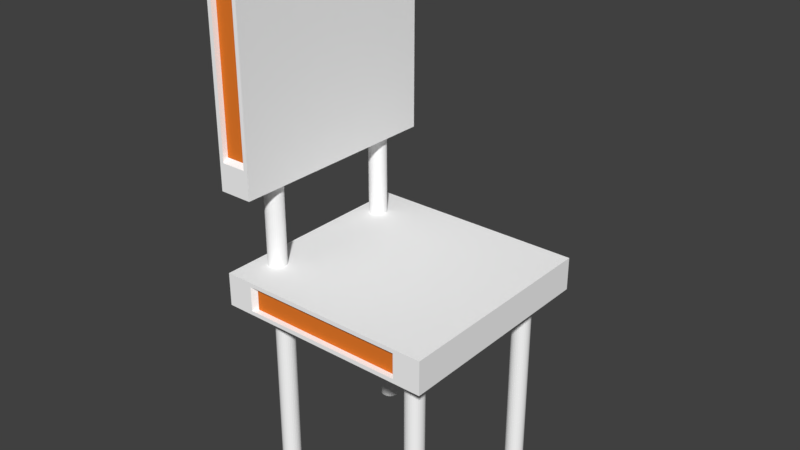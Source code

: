 # Source: Chair.blend  (saved by Blender 2.79.0; exported with 4.5.12 LTS)
import bpy
from mathutils import Matrix  # noqa: F401  (used for matrix-valued properties, if any)

bpy.ops.wm.read_factory_settings(use_empty=True)
scene = bpy.context.scene
scene.name = 'Scene'

# ---- collections
col_collection_1 = bpy.data.collections.new('Collection 1'); scene.collection.children.link(col_collection_1)

# ---- materials (node trees are filled in below, after node groups)
mat_material_001 = bpy.data.materials.new('Material.001')
mat_material_001.alpha_threshold = 0.0
mat_material_001.use_transparent_shadow = False
mat_material_001.diffuse_color = (1.0, 1.0, 1.0, 1.0)
mat_material_001.roughness = 0.5
mat_material_002 = bpy.data.materials.new('Material.002')
mat_material_002.alpha_threshold = 0.0
mat_material_002.use_transparent_shadow = False
mat_material_002.diffuse_color = (0.8, 0.197, 0.02482, 1.0)
mat_material_002.roughness = 0.5
mat_material_003 = bpy.data.materials.new('Material.003')
mat_material_003.alpha_threshold = 0.0
mat_material_003.use_transparent_shadow = False
mat_material_003.diffuse_color = (1.0, 1.0, 1.0, 1.0)
mat_material_003.roughness = 0.5

# ---- material node trees

# ---- world
world_world = bpy.data.worlds.new('World'); scene.world = world_world
world_world.color = (0.05088, 0.05088, 0.05088)
world_world.use_sun_shadow = False
world_world.sun_shadow_jitter_overblur = 0.0
world_world.cycles.sampling_method = 'MANUAL'

# ---- meshes
me_plane_001 = bpy.data.meshes.new('Plane.001')
me_plane_001.from_pydata([(-0.9919, -1.072, 3.137), (-0.9919, -1.072, 1.137), (-0.9919, 0.9284, 3.137), (-0.9919, 0.9284, 1.137), (-0.69, -1.072, 3.137), (-0.69, -1.072, 1.137), (-0.69, 0.9284, 3.137), (-0.69, 0.9284, 1.137), (-0.9919, -0.0716, 3.137), (-0.9919, -1.072, 2.137), (-0.9919, -0.0716, 1.137), (-0.9919, 0.9284, 2.137), (-0.69, -0.0716, 3.137), (-0.69, -1.072, 2.137), (-0.69, -0.0716, 1.137), (-0.69, 0.9284, 2.137), (-0.841, 0.9284, 1.137), (-0.841, -1.072, 1.137), (-0.841, -1.072, 3.137), (-0.841, 0.9284, 3.137), (-0.841, -0.0716, 3.137), (-0.841, -0.0716, 1.137), (-0.69, -0.0716, 2.137), (-0.9919, -0.0716, 2.137), (-0.9919, -0.5716, 3.137), (-0.9919, -1.072, 1.637), (-0.9919, 0.4284, 1.137), (-0.9919, 0.9284, 2.637), (-0.69, -0.5716, 3.137), (-0.69, -1.072, 1.637), (-0.69, 0.4284, 1.137), (-0.69, 0.9284, 2.637), (-0.7655, 0.9284, 1.137), (-0.9164, -1.072, 1.137), (-0.7655, -1.072, 3.137), (-0.9164, 0.9284, 3.137), (-0.9919, 0.4284, 3.137), (-0.9919, -1.072, 2.637), (-0.9919, -0.5716, 1.137), (-0.9919, 0.9284, 1.637), (-0.69, 0.4284, 3.137), (-0.69, -1.072, 2.637), (-0.69, -0.5716, 1.137), (-0.69, 0.9284, 1.637), (-0.9164, 0.9284, 1.137), (-0.7655, -1.072, 1.137), (-0.9164, -1.072, 3.137), (-0.7655, 0.9284, 3.137), (-0.7655, -0.0716, 3.137), (-0.9164, -0.0716, 3.137), (-0.841, 0.4284, 3.137), (-0.841, -0.5716, 3.137), (-0.7655, -0.0716, 1.137), (-0.9164, -0.0716, 1.137), (-0.841, -0.5716, 1.137), (-0.841, 0.4284, 1.137), (-0.69, 0.4284, 2.137), (-0.69, -0.5716, 2.137), (-0.69, -0.0716, 2.637), (-0.69, -0.0716, 1.637), (-0.9919, -0.0716, 1.637), (-0.9919, -0.0716, 2.637), (-0.9919, -0.5716, 2.137), (-0.9919, 0.4284, 2.137), (-0.9919, 0.4284, 2.637), (-0.9919, -0.5716, 2.637), (-0.9919, -0.5716, 1.637), (-0.69, -0.5716, 1.637), (-0.69, -0.5716, 2.637), (-0.69, 0.4284, 2.637), (-0.9164, 0.4284, 1.137), (-0.9164, -0.5716, 1.137), (-0.7655, -0.5716, 1.137), (-0.9164, -0.5716, 3.137), (-0.9164, 0.4284, 3.137), (-0.7655, 0.4284, 3.137), (-0.7655, -0.5716, 3.137), (-0.7655, 0.4284, 1.137), (-0.69, 0.4284, 1.637), (-0.9919, 0.4284, 1.637), (-0.9919, -0.8216, 3.137), (-0.9919, -1.072, 1.387), (-0.9919, 0.6784, 1.137), (-0.9919, 0.9284, 2.887), (-0.69, -0.8216, 3.137), (-0.69, -1.072, 1.387), (-0.69, 0.6784, 1.137), (-0.69, 0.9284, 2.887), (-0.7277, 0.9284, 1.137), (-0.9542, -1.072, 1.137), (-0.7277, -1.072, 3.137), (-0.9542, 0.9284, 3.137), (-0.9919, 0.1784, 3.137), (-0.9919, -1.072, 2.387), (-0.9919, -0.3216, 1.137), (-0.9919, 0.9284, 1.887), (-0.69, 0.1784, 3.137), (-0.69, -1.072, 2.387), (-0.69, -0.3216, 1.137), (-0.69, 0.9284, 1.887), (-0.8787, 0.9284, 1.137), (-0.8032, -1.072, 1.137), (-0.8787, -1.072, 3.137), (-0.8032, 0.9284, 3.137), (-0.7277, -1.072, 2.137), (-0.841, -1.072, 2.887), (-0.7277, 0.9284, 2.137), (-0.841, 0.9284, 1.387), (-0.7277, -0.0716, 3.137), (-0.8787, -0.0716, 3.137), (-0.841, 0.6784, 3.137), (-0.841, -0.3216, 3.137), (-0.7277, -0.0716, 1.137), (-0.8787, -0.0716, 1.137), (-0.841, -0.8216, 1.137), (-0.841, 0.1784, 1.137), (-0.69, 0.6784, 2.137), (-0.69, -0.3216, 2.137), (-0.69, -0.0716, 2.887), (-0.69, -0.0716, 1.887), (-0.9919, -0.0716, 1.387), (-0.9919, -0.0716, 2.387), (-0.9919, -0.8216, 2.137), (-0.9919, 0.1784, 2.137), (-0.9919, -0.3216, 3.137), (-0.9919, -1.072, 1.887), (-0.9919, 0.1784, 1.137), (-0.9919, 0.9284, 2.387), (-0.69, -0.3216, 3.137), (-0.69, -1.072, 1.887), (-0.69, 0.1784, 1.137), (-0.69, 0.9284, 2.387), (-0.8032, 0.9284, 1.137), (-0.8787, -1.072, 1.137), (-0.8032, -1.072, 3.137), (-0.8787, 0.9284, 3.137), (-0.9919, 0.6784, 3.137), (-0.9919, -1.072, 2.887), (-0.9919, -0.8216, 1.137), (-0.9919, 0.9284, 1.387), (-0.69, 0.6784, 3.137), (-0.69, -1.072, 2.887), (-0.69, -0.8216, 1.137), (-0.69, 0.9284, 1.387), (-0.9542, 0.9284, 1.137), (-0.7277, -1.072, 1.137), (-0.9542, -1.072, 3.137), (-0.7277, 0.9284, 3.137), (-0.9542, -1.072, 2.137), (-0.841, -1.072, 1.387), (-0.9542, 0.9284, 2.137), (-0.841, 0.9284, 2.887), (-0.8032, -0.0716, 3.137), (-0.9542, -0.0716, 3.137), (-0.841, 0.1784, 3.137), (-0.841, -0.8216, 3.137), (-0.8032, -0.0716, 1.137), (-0.9542, -0.0716, 1.137), (-0.841, -0.3216, 1.137), (-0.841, 0.6784, 1.137), (-0.69, 0.1784, 2.137), (-0.69, -0.8216, 2.137), (-0.69, -0.0716, 2.387), (-0.69, -0.0716, 1.387), (-0.9919, -0.0716, 1.887), (-0.9919, -0.0716, 2.887), (-0.9919, -0.3216, 2.137), (-0.9919, 0.6784, 2.137), (-0.9919, 0.4284, 2.387), (-0.9919, 0.4284, 2.887), (-0.9919, 0.1784, 2.637), (-0.9919, 0.6784, 2.637), (-0.9919, -0.5716, 2.387), (-0.9919, -0.5716, 2.887), (-0.9919, -0.8216, 2.637), (-0.9919, -0.3216, 2.637), (-0.9919, -0.5716, 1.387), (-0.9919, -0.5716, 1.887), (-0.9919, -0.8216, 1.637), (-0.9919, -0.3216, 1.637), (-0.69, -0.3216, 1.637), (-0.69, -0.8216, 1.637), (-0.69, -0.5716, 1.887), (-0.69, -0.5716, 1.387), (-0.69, -0.3216, 2.637), (-0.69, -0.8216, 2.637), (-0.69, -0.5716, 2.887), (-0.69, -0.5716, 2.387), (-0.69, 0.6784, 2.637), (-0.69, 0.1784, 2.637), (-0.69, 0.4284, 2.887), (-0.69, 0.4284, 2.387), (-0.8787, 0.4284, 1.137), (-0.9542, 0.4284, 1.137), (-0.9164, 0.1784, 1.137), (-0.9164, 0.6784, 1.137), (-0.8787, -0.5716, 1.137), (-0.9542, -0.5716, 1.137), (-0.9164, -0.8216, 1.137), (-0.9164, -0.3216, 1.137), (-0.7277, -0.5716, 1.137), (-0.8032, -0.5716, 1.137), (-0.7655, -0.8216, 1.137), (-0.7655, -0.3216, 1.137), (-0.8787, -0.5716, 3.137), (-0.9542, -0.5716, 3.137), (-0.9164, -0.3216, 3.137), (-0.9164, -0.8216, 3.137), (-0.8787, 0.4284, 3.137), (-0.9542, 0.4284, 3.137), (-0.9164, 0.6784, 3.137), (-0.9164, 0.1784, 3.137), (-0.7277, 0.4284, 3.137), (-0.8032, 0.4284, 3.137), (-0.7655, 0.6784, 3.137), (-0.7655, 0.1784, 3.137), (-0.9542, 0.9284, 2.637), (-0.9164, 0.9284, 2.887), (-0.9542, 0.9284, 1.637), (-0.9164, 0.9284, 1.387), (-0.7277, 0.9284, 1.637), (-0.7655, 0.9284, 1.387), (-0.9542, -1.072, 1.637), (-0.9164, -1.072, 1.387), (-0.9542, -1.072, 2.637), (-0.9164, -1.072, 2.887), (-0.7277, -1.072, 2.637), (-0.7655, -1.072, 2.887), (-0.7277, -1.072, 1.637), (-0.7655, -1.072, 1.387), (-0.7277, 0.9284, 2.637), (-0.7655, 0.9284, 2.887), (-0.7277, -0.5716, 3.137), (-0.8032, -0.5716, 3.137), (-0.7655, -0.3216, 3.137), (-0.7655, -0.8216, 3.137), (-0.7277, 0.4284, 1.137), (-0.8032, 0.4284, 1.137), (-0.7655, 0.1784, 1.137), (-0.7655, 0.6784, 1.137), (-0.69, 0.6784, 1.637), (-0.69, 0.1784, 1.637), (-0.69, 0.4284, 1.887), (-0.69, 0.4284, 1.387), (-0.9919, 0.4284, 1.387), (-0.9919, 0.4284, 1.887), (-0.9919, 0.1784, 1.637), (-0.9919, 0.6784, 1.637), (-0.9919, 0.6784, 1.887), (-0.9919, 0.1784, 1.887), (-0.9919, 0.1784, 1.387), (-0.69, 0.1784, 1.387), (-0.69, 0.1784, 1.887), (-0.69, 0.6784, 1.887), (-0.8032, 0.6784, 1.137), (-0.8032, 0.1784, 1.137), (-0.7277, 0.1784, 1.137), (-0.8032, -0.8216, 3.137), (-0.8032, -0.3216, 3.137), (-0.7277, -0.3216, 3.137), (-0.8032, 0.9284, 2.887), (-0.7277, 0.9284, 2.387), (-0.8032, -1.072, 1.387), (-0.7277, -1.072, 1.887), (-0.8032, -1.072, 2.887), (-0.7277, -1.072, 2.887), (-0.9542, -1.072, 2.387), (-0.9542, -1.072, 2.887), (-0.8787, -1.072, 2.887), (-0.9542, -1.072, 1.387), (-0.9542, -1.072, 1.887), (-0.8032, 0.9284, 1.387), (-0.7277, 0.9284, 1.387), (-0.9542, 0.9284, 1.887), (-0.9542, 0.9284, 1.387), (-0.8787, 0.9284, 1.387), (-0.9542, 0.9284, 2.887), (-0.9542, 0.9284, 2.387), (-0.8032, 0.1784, 3.137), (-0.8032, 0.6784, 3.137), (-0.7277, 0.6784, 3.137), (-0.9542, 0.1784, 3.137), (-0.9542, 0.6784, 3.137), (-0.8787, 0.6784, 3.137), (-0.9542, -0.8216, 3.137), (-0.9542, -0.3216, 3.137), (-0.8787, -0.3216, 3.137), (-0.8032, -0.3216, 1.137), (-0.8032, -0.8216, 1.137), (-0.7277, -0.8216, 1.137), (-0.9542, -0.3216, 1.137), (-0.9542, -0.8216, 1.137), (-0.8787, -0.8216, 1.137), (-0.9542, 0.6784, 1.137), (-0.9542, 0.1784, 1.137), (-0.8787, 0.1784, 1.137), (-0.69, 0.1784, 2.387), (-0.69, 0.1784, 2.887), (-0.69, 0.6784, 2.887), (-0.69, -0.8216, 2.387), (-0.69, -0.8216, 2.887), (-0.69, -0.3216, 2.887), (-0.69, -0.8216, 1.387), (-0.69, -0.8216, 1.887), (-0.69, -0.3216, 1.887), (-0.9919, -0.3216, 1.887), (-0.9919, -0.8216, 1.887), (-0.9919, -0.8216, 1.387), (-0.9919, -0.3216, 2.887), (-0.9919, -0.8216, 2.887), (-0.9919, -0.8216, 2.387), (-0.9919, 0.6784, 2.887), (-0.9919, 0.1784, 2.887), (-0.9919, 0.1784, 2.387), (-0.9919, 0.6784, 2.387), (-0.9919, -0.3216, 2.387), (-0.9919, -0.3216, 1.387), (-0.69, -0.3216, 1.387), (-0.69, -0.3216, 2.387), (-0.69, 0.6784, 2.387), (-0.8787, 0.6784, 1.137), (-0.8787, -0.3216, 1.137), (-0.7277, -0.3216, 1.137), (-0.8787, -0.8216, 3.137), (-0.8787, 0.1784, 3.137), (-0.7277, 0.1784, 3.137), (-0.8787, 0.9284, 2.887), (-0.7277, 0.9284, 1.887), (-0.8787, -1.072, 1.387), (-0.7277, -1.072, 2.387), (-0.7277, -1.072, 1.387), (-0.7277, 0.9284, 2.887), (-0.7277, -0.8216, 3.137), (-0.7277, 0.6784, 1.137), (-0.69, 0.6784, 1.387), (-0.9919, 0.6784, 1.387), (-0.877, -1.026, 2.137), (-0.841, -1.026, 2.137), (-0.841, -1.026, 1.898), (-0.877, 0.8832, 2.137), (-0.841, 0.8832, 2.137), (-0.841, 0.8832, 2.376), (-0.8049, -1.026, 2.137), (-0.7689, -1.026, 2.137), (-0.9491, -1.026, 2.137), (-0.913, -1.026, 2.137), (-0.841, -1.026, 2.376), (-0.841, -1.026, 2.614), (-0.841, -1.026, 1.421), (-0.841, -1.026, 1.66), (-0.8049, 0.8832, 2.137), (-0.7689, 0.8832, 2.137), (-0.9491, 0.8832, 2.137), (-0.913, 0.8832, 2.137), (-0.841, 0.8832, 1.898), (-0.841, 0.8832, 1.66), (-0.841, 0.8832, 2.853), (-0.841, 0.8832, 2.614), (-0.877, 0.8832, 2.614), (-0.9491, 0.8832, 2.614), (-0.913, 0.8832, 2.614), (-0.913, 0.8832, 2.376), (-0.913, 0.8832, 2.853), (-0.877, 0.8832, 1.66), (-0.9491, 0.8832, 1.66), (-0.913, 0.8832, 1.66), (-0.913, 0.8832, 1.898), (-0.8049, 0.8832, 1.66), (-0.7689, 0.8832, 1.66), (-0.7689, 0.8832, 1.898), (-0.877, -1.026, 1.66), (-0.9491, -1.026, 1.66), (-0.913, -1.026, 1.66), (-0.913, -1.026, 1.898), (-0.913, -1.026, 1.421), (-0.877, -1.026, 2.614), (-0.9491, -1.026, 2.614), (-0.913, -1.026, 2.614), (-0.913, -1.026, 2.376), (-0.8049, -1.026, 2.614), (-0.7689, -1.026, 2.614), (-0.7689, -1.026, 2.376), (-0.8049, -1.026, 1.66), (-0.7689, -1.026, 1.66), (-0.7689, -1.026, 1.898), (-0.7689, -1.026, 1.421), (-0.8049, 0.8832, 2.614), (-0.7689, 0.8832, 2.614), (-0.7689, 0.8832, 2.376), (-0.7689, 0.8832, 2.853), (-0.7329, -1.026, 2.137), (-0.841, -1.026, 2.853), (-0.7329, 0.8832, 2.137), (-0.841, 0.8832, 1.421), (-0.913, 0.8832, 1.421), (-0.7329, 0.8832, 1.66), (-0.7689, 0.8832, 1.421), (-0.913, -1.026, 2.853), (-0.7329, -1.026, 2.614), (-0.7689, -1.026, 2.853), (-0.7329, -1.026, 1.66), (-0.7329, 0.8832, 2.614), (-0.8049, 0.8832, 2.853), (-0.8049, 0.8832, 2.376), (-0.7329, 0.8832, 2.376), (-0.8049, -1.026, 1.421), (-0.8049, -1.026, 1.898), (-0.7329, -1.026, 1.898), (-0.8049, -1.026, 2.376), (-0.8049, -1.026, 2.853), (-0.7329, -1.026, 2.853), (-0.9491, -1.026, 2.376), (-0.9491, -1.026, 2.853), (-0.877, -1.026, 2.853), (-0.9491, -1.026, 1.421), (-0.9491, -1.026, 1.898), (-0.877, -1.026, 1.898), (-0.8049, 0.8832, 1.898), (-0.8049, 0.8832, 1.421), (-0.7329, 0.8832, 1.421), (-0.9491, 0.8832, 1.898), (-0.9491, 0.8832, 1.421), (-0.877, 0.8832, 1.421), (-0.9491, 0.8832, 2.853), (-0.9491, 0.8832, 2.376), (-0.877, 0.8832, 2.376), (-0.877, 0.8832, 2.853), (-0.877, 0.8832, 1.898), (-0.7329, 0.8832, 1.898), (-0.877, -1.026, 1.421), (-0.877, -1.026, 2.376), (-0.7329, -1.026, 2.376), (-0.7329, -1.026, 1.421), (-0.7329, 0.8832, 2.853), (-0.8436, -0.5824, 1.314), (-0.8436, -0.5824, 1.424), (-0.8273, -0.584, 1.314), (-0.8273, -0.584, 1.424), (-0.8117, -0.5888, 1.314), (-0.8117, -0.5888, 1.424), (-0.7972, -0.5965, 1.314), (-0.7972, -0.5965, 1.424), (-0.7845, -0.6069, 1.314), (-0.7845, -0.6069, 1.424), (-0.7741, -0.6196, 1.314), (-0.7741, -0.6196, 1.424), (-0.7664, -0.634, 1.314), (-0.7664, -0.634, 1.424), (-0.7617, -0.6497, 1.314), (-0.7617, -0.6497, 1.424), (-0.7601, -0.666, 1.314), (-0.7601, -0.666, 1.424), (-0.7617, -0.6823, 1.314), (-0.7617, -0.6823, 1.424), (-0.7664, -0.698, 1.314), (-0.7664, -0.698, 1.424), (-0.7741, -0.7124, 1.314), (-0.7741, -0.7124, 1.424), (-0.7845, -0.7251, 1.314), (-0.7845, -0.7251, 1.424), (-0.7972, -0.7355, 1.314), (-0.7972, -0.7355, 1.424), (-0.8117, -0.7432, 1.314), (-0.8117, -0.7432, 1.424), (-0.8273, -0.748, 1.314), (-0.8273, -0.748, 1.424), (-0.8436, -0.7496, 1.314), (-0.8436, -0.7496, 1.424), (-0.86, -0.748, 1.314), (-0.86, -0.748, 1.424), (-0.8756, -0.7432, 1.314), (-0.8756, -0.7432, 1.424), (-0.8901, -0.7355, 1.314), (-0.8901, -0.7355, 1.424), (-0.9028, -0.7251, 1.314), (-0.9028, -0.7251, 1.424), (-0.9131, -0.7124, 1.314), (-0.9131, -0.7124, 1.424), (-0.9209, -0.698, 1.314), (-0.9209, -0.698, 1.424), (-0.9256, -0.6823, 1.314), (-0.9256, -0.6823, 1.424), (-0.9272, -0.666, 1.314), (-0.9272, -0.666, 1.424), (-0.9256, -0.6497, 1.314), (-0.9256, -0.6497, 1.424), (-0.9209, -0.634, 1.314), (-0.9209, -0.634, 1.424), (-0.9131, -0.6196, 1.314), (-0.9131, -0.6196, 1.424), (-0.9028, -0.6069, 1.314), (-0.9028, -0.6069, 1.424), (-0.8901, -0.5965, 1.314), (-0.8901, -0.5965, 1.424), (-0.8756, -0.5888, 1.314), (-0.8756, -0.5888, 1.424), (-0.86, -0.584, 1.314), (-0.86, -0.584, 1.424), (-0.8436, -0.5824, 0.1446), (-0.8273, -0.584, 0.1446), (-0.8117, -0.5888, 0.1446), (-0.7972, -0.5965, 0.1446), (-0.7845, -0.6069, 0.1446), (-0.7741, -0.6196, 0.1446), (-0.7664, -0.634, 0.1446), (-0.7617, -0.6497, 0.1446), (-0.7601, -0.666, 0.1446), (-0.7617, -0.6823, 0.1446), (-0.7664, -0.698, 0.1446), (-0.7741, -0.7124, 0.1446), (-0.7845, -0.7251, 0.1446), (-0.7972, -0.7355, 0.1446), (-0.8117, -0.7432, 0.1446), (-0.8273, -0.748, 0.1446), (-0.8436, -0.7496, 0.1446), (-0.86, -0.748, 0.1446), (-0.8756, -0.7432, 0.1446), (-0.8901, -0.7355, 0.1446), (-0.9028, -0.7251, 0.1446), (-0.9131, -0.7124, 0.1446), (-0.9209, -0.698, 0.1446), (-0.9256, -0.6823, 0.1446), (-0.9272, -0.666, 0.1446), (-0.9256, -0.6497, 0.1446), (-0.9209, -0.634, 0.1446), (-0.9131, -0.6196, 0.1446), (-0.9028, -0.6069, 0.1446), (-0.8901, -0.5965, 0.1446), (-0.8756, -0.5888, 0.1446), (-0.86, -0.584, 0.1446), (-0.849, 0.6999, 1.32), (-0.849, 0.6999, 1.43), (-0.8327, 0.6983, 1.32), (-0.8327, 0.6983, 1.43), (-0.817, 0.6935, 1.32), (-0.817, 0.6935, 1.43), (-0.8025, 0.6858, 1.32), (-0.8025, 0.6858, 1.43), (-0.7899, 0.6754, 1.32), (-0.7899, 0.6754, 1.43), (-0.7795, 0.6627, 1.32), (-0.7795, 0.6627, 1.43), (-0.7717, 0.6483, 1.32), (-0.7717, 0.6483, 1.43), (-0.767, 0.6326, 1.32), (-0.767, 0.6326, 1.43), (-0.7654, 0.6163, 1.32), (-0.7654, 0.6163, 1.43), (-0.767, 0.6, 1.32), (-0.767, 0.6, 1.43), (-0.7717, 0.5843, 1.32), (-0.7717, 0.5843, 1.43), (-0.7795, 0.5699, 1.32), (-0.7795, 0.5699, 1.43), (-0.7899, 0.5572, 1.32), (-0.7899, 0.5572, 1.43), (-0.8025, 0.5468, 1.32), (-0.8025, 0.5468, 1.43), (-0.817, 0.5391, 1.32), (-0.817, 0.5391, 1.43), (-0.8327, 0.5343, 1.32), (-0.8327, 0.5343, 1.43), (-0.849, 0.5327, 1.32), (-0.849, 0.5327, 1.43), (-0.8653, 0.5343, 1.32), (-0.8653, 0.5343, 1.43), (-0.881, 0.5391, 1.32), (-0.881, 0.5391, 1.43), (-0.8954, 0.5468, 1.32), (-0.8954, 0.5468, 1.43), (-0.9081, 0.5572, 1.32), (-0.9081, 0.5572, 1.43), (-0.9185, 0.5699, 1.32), (-0.9185, 0.5699, 1.43), (-0.9262, 0.5843, 1.32), (-0.9262, 0.5843, 1.43), (-0.9309, 0.6, 1.32), (-0.9309, 0.6, 1.43), (-0.9326, 0.6163, 1.32), (-0.9326, 0.6163, 1.43), (-0.9309, 0.6326, 1.32), (-0.9309, 0.6326, 1.43), (-0.9262, 0.6483, 1.32), (-0.9262, 0.6483, 1.43), (-0.9185, 0.6627, 1.32), (-0.9185, 0.6627, 1.43), (-0.9081, 0.6754, 1.32), (-0.9081, 0.6754, 1.43), (-0.8954, 0.6858, 1.32), (-0.8954, 0.6858, 1.43), (-0.881, 0.6935, 1.32), (-0.881, 0.6935, 1.43), (-0.8653, 0.6983, 1.32), (-0.8653, 0.6983, 1.43), (-0.849, 0.6999, 0.1513), (-0.8327, 0.6983, 0.1513), (-0.817, 0.6935, 0.1513), (-0.8025, 0.6858, 0.1513), (-0.7899, 0.6754, 0.1513), (-0.7795, 0.6627, 0.1513), (-0.7717, 0.6483, 0.1513), (-0.767, 0.6326, 0.1513), (-0.7654, 0.6163, 0.1513), (-0.767, 0.6, 0.1513), (-0.7717, 0.5843, 0.1513), (-0.7795, 0.5699, 0.1513), (-0.7899, 0.5572, 0.1513), (-0.8025, 0.5468, 0.1513), (-0.817, 0.5391, 0.1513), (-0.8327, 0.5343, 0.1513), (-0.849, 0.5327, 0.1513), (-0.8653, 0.5343, 0.1513), (-0.881, 0.5391, 0.1513), (-0.8954, 0.5468, 0.1513), (-0.9081, 0.5572, 0.1513), (-0.9185, 0.5699, 0.1513), (-0.9262, 0.5843, 0.1513), (-0.9309, 0.6, 0.1513), (-0.9326, 0.6163, 0.1513), (-0.9309, 0.6326, 0.1513), (-0.9262, 0.6483, 0.1513), (-0.9185, 0.6627, 0.1513), (-0.9081, 0.6754, 0.1513), (-0.8954, 0.6858, 0.1513), (-0.881, 0.6935, 0.1513), (-0.8653, 0.6983, 0.1513), (-0.7117, -0.6603, 0.1781), (-0.7117, -0.6603, 0.3453), (-0.6954, -0.6619, 0.1781), (-0.6954, -0.6619, 0.3453), (-0.6797, -0.6667, 0.1781), (-0.6797, -0.6667, 0.3453), (-0.6652, -0.6744, 0.1781), (-0.6652, -0.6744, 0.3453), (-0.6526, -0.6848, 0.1781), (-0.6526, -0.6848, 0.3453), (-0.6422, -0.6975, 0.1781), (-0.6422, -0.6975, 0.3453), (-0.6345, -0.7119, 0.1781), (-0.6345, -0.7119, 0.3453), (-0.6297, -0.7276, 0.1781), (-0.6297, -0.7276, 0.3453), (-0.6281, -0.7439, 0.1781), (-0.6281, -0.7439, 0.3453), (-0.6297, -0.7602, 0.1781), (-0.6297, -0.7602, 0.3453), (-0.6345, -0.7759, 0.1781), (-0.6345, -0.7759, 0.3453), (-0.6422, -0.7903, 0.1781), (-0.6422, -0.7903, 0.3453), (-0.6526, -0.803, 0.1781), (-0.6526, -0.803, 0.3453), (-0.6652, -0.8134, 0.1781), (-0.6652, -0.8134, 0.3453), (-0.6797, -0.8211, 0.1781), (-0.6797, -0.8211, 0.3453), (-0.6954, -0.8259, 0.1781), (-0.6954, -0.8259, 0.3453), (-0.7117, -0.8275, 0.1781), (-0.7117, -0.8275, 0.3453), (-0.728, -0.8259, 0.1781), (-0.728, -0.8259, 0.3453), (-0.7437, -0.8211, 0.1781), (-0.7437, -0.8211, 0.3453), (-0.7581, -0.8134, 0.1781), (-0.7581, -0.8134, 0.3453), (-0.7708, -0.803, 0.1781), (-0.7708, -0.803, 0.3453), (-0.7812, -0.7903, 0.1781), (-0.7812, -0.7903, 0.3453), (-0.7889, -0.7759, 0.1781), (-0.7889, -0.7759, 0.3453), (-0.7937, -0.7602, 0.1781), (-0.7937, -0.7602, 0.3453), (-0.7953, -0.7439, 0.1781), (-0.7953, -0.7439, 0.3453), (-0.7937, -0.7276, 0.1781), (-0.7937, -0.7276, 0.3453), (-0.7889, -0.7119, 0.1781), (-0.7889, -0.7119, 0.3453), (-0.7812, -0.6975, 0.1781), (-0.7812, -0.6975, 0.3453), (-0.7708, -0.6848, 0.1781), (-0.7708, -0.6848, 0.3453), (-0.7581, -0.6744, 0.1781), (-0.7581, -0.6744, 0.3453), (-0.7437, -0.6667, 0.1781), (-0.7437, -0.6667, 0.3453), (-0.728, -0.6619, 0.1781), (-0.728, -0.6619, 0.3453), (-0.7117, -0.6603, -1.599), (-0.6954, -0.6619, -1.599), (-0.6797, -0.6667, -1.599), (-0.6652, -0.6744, -1.599), (-0.6526, -0.6848, -1.599), (-0.6422, -0.6975, -1.599), (-0.6345, -0.7119, -1.599), (-0.6297, -0.7276, -1.599), (-0.6281, -0.7439, -1.599), (-0.6297, -0.7602, -1.599), (-0.6345, -0.7759, -1.599), (-0.6422, -0.7903, -1.599), (-0.6526, -0.803, -1.599), (-0.6652, -0.8134, -1.599), (-0.6797, -0.8211, -1.599), (-0.6954, -0.8259, -1.599), (-0.7117, -0.8275, -1.599), (-0.728, -0.8259, -1.599), (-0.7437, -0.8211, -1.599), (-0.7581, -0.8134, -1.599), (-0.7708, -0.803, -1.599), (-0.7812, -0.7903, -1.599), (-0.7889, -0.7759, -1.599), (-0.7937, -0.7602, -1.599), (-0.7953, -0.7439, -1.599), (-0.7937, -0.7276, -1.599), (-0.7889, -0.7119, -1.599), (-0.7812, -0.6975, -1.599), (-0.7708, -0.6848, -1.599), (-0.7581, -0.6744, -1.599), (-0.7437, -0.6667, -1.599), (-0.728, -0.6619, -1.599), (0.6907, -0.6589, 0.1651), (0.6907, -0.6589, 0.3323), (0.707, -0.6605, 0.1651), (0.707, -0.6605, 0.3323), (0.7226, -0.6653, 0.1651), (0.7226, -0.6653, 0.3323), (0.7371, -0.673, 0.1651), (0.7371, -0.673, 0.3323), (0.7498, -0.6834, 0.1651), (0.7498, -0.6834, 0.3323), (0.7602, -0.6961, 0.1651), (0.7602, -0.6961, 0.3323), (0.7679, -0.7105, 0.1651), (0.7679, -0.7105, 0.3323), (0.7726, -0.7262, 0.1651), (0.7726, -0.7262, 0.3323), (0.7742, -0.7425, 0.1651), (0.7742, -0.7425, 0.3323), (0.7726, -0.7588, 0.1651), (0.7726, -0.7588, 0.3323), (0.7679, -0.7745, 0.1651), (0.7679, -0.7745, 0.3323), (0.7602, -0.789, 0.1651), (0.7602, -0.789, 0.3323), (0.7498, -0.8016, 0.1651), (0.7498, -0.8016, 0.3323), (0.7371, -0.812, 0.1651), (0.7371, -0.812, 0.3323), (0.7226, -0.8197, 0.1651), (0.7226, -0.8197, 0.3323), (0.707, -0.8245, 0.1651), (0.707, -0.8245, 0.3323), (0.6907, -0.8261, 0.1651), (0.6907, -0.8261, 0.3323), (0.6743, -0.8245, 0.1651), (0.6743, -0.8245, 0.3323), (0.6587, -0.8197, 0.1651), (0.6587, -0.8197, 0.3323), (0.6442, -0.812, 0.1651), (0.6442, -0.812, 0.3323), (0.6315, -0.8016, 0.1651), (0.6315, -0.8016, 0.3323), (0.6212, -0.789, 0.1651), (0.6212, -0.789, 0.3323), (0.6134, -0.7745, 0.1651), (0.6134, -0.7745, 0.3323), (0.6087, -0.7588, 0.1651), (0.6087, -0.7588, 0.3323), (0.6071, -0.7425, 0.1651), (0.6071, -0.7425, 0.3323), (0.6087, -0.7262, 0.1651), (0.6087, -0.7262, 0.3323), (0.6134, -0.7105, 0.1651), (0.6134, -0.7105, 0.3323), (0.6212, -0.6961, 0.1651), (0.6212, -0.6961, 0.3323), (0.6315, -0.6834, 0.1651), (0.6315, -0.6834, 0.3323), (0.6442, -0.673, 0.1651), (0.6442, -0.673, 0.3323), (0.6587, -0.6653, 0.1651), (0.6587, -0.6653, 0.3323), (0.6743, -0.6605, 0.1651), (0.6743, -0.6605, 0.3323), (0.6907, -0.6589, -1.612), (0.707, -0.6605, -1.612), (0.7226, -0.6653, -1.612), (0.7371, -0.673, -1.612), (0.7498, -0.6834, -1.612), (0.7602, -0.6961, -1.612), (0.7679, -0.7105, -1.612), (0.7726, -0.7262, -1.612), (0.7742, -0.7425, -1.612), (0.7726, -0.7588, -1.612), (0.7679, -0.7745, -1.612), (0.7602, -0.789, -1.612), (0.7498, -0.8016, -1.612), (0.7371, -0.812, -1.612), (0.7226, -0.8197, -1.612), (0.707, -0.8245, -1.612), (0.6907, -0.8261, -1.612), (0.6743, -0.8245, -1.612), (0.6587, -0.8197, -1.612), (0.6442, -0.812, -1.612), (0.6315, -0.8016, -1.612), (0.6212, -0.789, -1.612), (0.6134, -0.7745, -1.612), (0.6087, -0.7588, -1.612), (0.6071, -0.7425, -1.612), (0.6087, -0.7262, -1.612), (0.6134, -0.7105, -1.612), (0.6212, -0.6961, -1.612), (0.6315, -0.6834, -1.612), (0.6442, -0.673, -1.612), (0.6587, -0.6653, -1.612), (0.6743, -0.6605, -1.612), (0.7013, 0.7812, 0.149), (0.7013, 0.7812, 0.3162), (0.7176, 0.7795, 0.149), (0.7176, 0.7795, 0.3162), (0.7333, 0.7748, 0.149), (0.7333, 0.7748, 0.3162), (0.7477, 0.7671, 0.149), (0.7477, 0.7671, 0.3162), (0.7604, 0.7567, 0.149), (0.7604, 0.7567, 0.3162), (0.7708, 0.744, 0.149), (0.7708, 0.744, 0.3162), (0.7785, 0.7295, 0.149), (0.7785, 0.7295, 0.3162), (0.7832, 0.7139, 0.149), (0.7832, 0.7139, 0.3162), (0.7849, 0.6976, 0.149), (0.7849, 0.6976, 0.3162), (0.7832, 0.6813, 0.149), (0.7832, 0.6813, 0.3162), (0.7785, 0.6656, 0.149), (0.7785, 0.6656, 0.3162), (0.7708, 0.6511, 0.149), (0.7708, 0.6511, 0.3162), (0.7604, 0.6385, 0.149), (0.7604, 0.6385, 0.3162), (0.7477, 0.6281, 0.149), (0.7477, 0.6281, 0.3162), (0.7333, 0.6203, 0.149), (0.7333, 0.6203, 0.3162), (0.7176, 0.6156, 0.149), (0.7176, 0.6156, 0.3162), (0.7013, 0.614, 0.149), (0.7013, 0.614, 0.3162), (0.685, 0.6156, 0.149), (0.685, 0.6156, 0.3162), (0.6693, 0.6203, 0.149), (0.6693, 0.6203, 0.3162), (0.6548, 0.6281, 0.149), (0.6548, 0.6281, 0.3162), (0.6422, 0.6385, 0.149), (0.6422, 0.6385, 0.3162), (0.6318, 0.6511, 0.149), (0.6318, 0.6511, 0.3162), (0.624, 0.6656, 0.149), (0.624, 0.6656, 0.3162), (0.6193, 0.6813, 0.149), (0.6193, 0.6813, 0.3162), (0.6177, 0.6976, 0.149), (0.6177, 0.6976, 0.3162), (0.6193, 0.7139, 0.149), (0.6193, 0.7139, 0.3162), (0.624, 0.7295, 0.149), (0.624, 0.7295, 0.3162), (0.6318, 0.744, 0.149), (0.6318, 0.744, 0.3162), (0.6422, 0.7567, 0.149), (0.6422, 0.7567, 0.3162), (0.6548, 0.7671, 0.149), (0.6548, 0.7671, 0.3162), (0.6693, 0.7748, 0.149), (0.6693, 0.7748, 0.3162), (0.685, 0.7795, 0.149), (0.685, 0.7795, 0.3162), (0.7013, 0.7812, -1.628), (0.7176, 0.7795, -1.628), (0.7333, 0.7748, -1.628), (0.7477, 0.7671, -1.628), (0.7604, 0.7567, -1.628), (0.7708, 0.744, -1.628), (0.7785, 0.7295, -1.628), (0.7832, 0.7139, -1.628), (0.7849, 0.6976, -1.628), (0.7832, 0.6813, -1.628), (0.7785, 0.6656, -1.628), (0.7708, 0.6511, -1.628), (0.7604, 0.6385, -1.628), (0.7477, 0.6281, -1.628), (0.7333, 0.6203, -1.628), (0.7176, 0.6156, -1.628), (0.7013, 0.614, -1.628), (0.685, 0.6156, -1.628), (0.6693, 0.6203, -1.628), (0.6548, 0.6281, -1.628), (0.6422, 0.6385, -1.628), (0.6318, 0.6511, -1.628), (0.624, 0.6656, -1.628), (0.6193, 0.6813, -1.628), (0.6177, 0.6976, -1.628), (0.6193, 0.7139, -1.628), (0.624, 0.7295, -1.628), (0.6318, 0.744, -1.628), (0.6422, 0.7567, -1.628), (0.6548, 0.7671, -1.628), (0.6693, 0.7748, -1.628), (0.685, 0.7795, -1.628), (-0.7237, 0.7089, 0.1987), (-0.7237, 0.7089, 0.3659), (-0.7074, 0.7073, 0.1987), (-0.7074, 0.7073, 0.3659), (-0.6917, 0.7025, 0.1987), (-0.6917, 0.7025, 0.3659), (-0.6773, 0.6948, 0.1987), (-0.6773, 0.6948, 0.3659), (-0.6646, 0.6844, 0.1987), (-0.6646, 0.6844, 0.3659), (-0.6542, 0.6717, 0.1987), (-0.6542, 0.6717, 0.3659), (-0.6465, 0.6573, 0.1987), (-0.6465, 0.6573, 0.3659), (-0.6417, 0.6416, 0.1987), (-0.6417, 0.6416, 0.3659), (-0.6401, 0.6253, 0.1987), (-0.6401, 0.6253, 0.3659), (-0.6417, 0.609, 0.1987), (-0.6417, 0.609, 0.3659), (-0.6465, 0.5933, 0.1987), (-0.6465, 0.5933, 0.3659), (-0.6542, 0.5789, 0.1987), (-0.6542, 0.5789, 0.3659), (-0.6646, 0.5662, 0.1987), (-0.6646, 0.5662, 0.3659), (-0.6773, 0.5558, 0.1987), (-0.6773, 0.5558, 0.3659), (-0.6917, 0.5481, 0.1987), (-0.6917, 0.5481, 0.3659), (-0.7074, 0.5433, 0.1987), (-0.7074, 0.5433, 0.3659), (-0.7237, 0.5417, 0.1987), (-0.7237, 0.5417, 0.3659), (-0.74, 0.5433, 0.1987), (-0.74, 0.5433, 0.3659), (-0.7557, 0.5481, 0.1987), (-0.7557, 0.5481, 0.3659), (-0.7702, 0.5558, 0.1987), (-0.7702, 0.5558, 0.3659), (-0.7828, 0.5662, 0.1987), (-0.7828, 0.5662, 0.3659), (-0.7932, 0.5789, 0.1987), (-0.7932, 0.5789, 0.3659), (-0.801, 0.5933, 0.1987), (-0.801, 0.5933, 0.3659), (-0.8057, 0.609, 0.1987), (-0.8057, 0.609, 0.3659), (-0.8073, 0.6253, 0.1987), (-0.8073, 0.6253, 0.3659), (-0.8057, 0.6416, 0.1987), (-0.8057, 0.6416, 0.3659), (-0.801, 0.6573, 0.1987), (-0.801, 0.6573, 0.3659), (-0.7932, 0.6717, 0.1987), (-0.7932, 0.6717, 0.3659), (-0.7828, 0.6844, 0.1987), (-0.7828, 0.6844, 0.3659), (-0.7702, 0.6948, 0.1987), (-0.7702, 0.6948, 0.3659), (-0.7557, 0.7025, 0.1987), (-0.7557, 0.7025, 0.3659), (-0.74, 0.7073, 0.1987), (-0.74, 0.7073, 0.3659), (-0.7237, 0.7089, -1.578), (-0.7074, 0.7073, -1.578), (-0.6917, 0.7025, -1.578), (-0.6773, 0.6948, -1.578), (-0.6646, 0.6844, -1.578), (-0.6542, 0.6717, -1.578), (-0.6465, 0.6573, -1.578), (-0.6417, 0.6416, -1.578), (-0.6401, 0.6253, -1.578), (-0.6417, 0.609, -1.578), (-0.6465, 0.5933, -1.578), (-0.6542, 0.5789, -1.578), (-0.6646, 0.5662, -1.578), (-0.6773, 0.5558, -1.578), (-0.6917, 0.5481, -1.578), (-0.7074, 0.5433, -1.578), (-0.7237, 0.5417, -1.578), (-0.74, 0.5433, -1.578), (-0.7557, 0.5481, -1.578), (-0.7702, 0.5558, -1.578), (-0.7828, 0.5662, -1.578), (-0.7932, 0.5789, -1.578), (-0.801, 0.5933, -1.578), (-0.8057, 0.609, -1.578), (-0.8073, 0.6253, -1.578), (-0.8057, 0.6416, -1.578), (-0.801, 0.6573, -1.578), (-0.7932, 0.6717, -1.578), (-0.7828, 0.6844, -1.578), (-0.7702, 0.6948, -1.578), (-0.7557, 0.7025, -1.578), (-0.74, 0.7073, -1.578), (-1.031, -1.039, 0.06987), (0.9692, -1.039, 0.06987), (-1.031, 0.9607, 0.06987), (0.9692, 0.9607, 0.06987), (-1.031, -1.039, 0.3718), (0.9692, -1.039, 0.3718), (-1.031, 0.9607, 0.3718), (0.9692, 0.9607, 0.3718), (-1.031, -0.03929, 0.06987), (-0.03075, -1.039, 0.06987), (0.9692, -0.03929, 0.06987), (-0.03075, 0.9607, 0.06987), (-1.031, -0.03929, 0.3718), (-0.03075, -1.039, 0.3718), (0.9692, -0.03929, 0.3718), (-0.03075, 0.9607, 0.3718), (0.9692, 0.9607, 0.2208), (0.9692, -1.039, 0.2208), (-1.031, -1.039, 0.2208), (-1.031, 0.9607, 0.2208), (-1.031, -0.03929, 0.2208), (0.9692, -0.03929, 0.2208), (-0.03075, -0.03929, 0.3718), (-0.03075, -0.03929, 0.06987), (-1.031, -0.5393, 0.06987), (0.4692, -1.039, 0.06987), (0.9692, 0.4607, 0.06987), (-0.5308, 0.9607, 0.06987), (-1.031, -0.5393, 0.3718), (0.4692, -1.039, 0.3718), (0.9692, 0.4607, 0.3718), (-0.5308, 0.9607, 0.3718), (0.9692, 0.9607, 0.2963), (0.9692, -1.039, 0.1454), (-1.031, -1.039, 0.2963), (-1.031, 0.9607, 0.1454), (-1.031, 0.4607, 0.06987), (-0.5308, -1.039, 0.06987), (0.9692, -0.5393, 0.06987), (0.4692, 0.9607, 0.06987), (-1.031, 0.4607, 0.3718), (-0.5308, -1.039, 0.3718), (0.9692, -0.5393, 0.3718), (0.4692, 0.9607, 0.3718), (0.9692, 0.9607, 0.1454), (0.9692, -1.039, 0.2963), (-1.031, -1.039, 0.1454), (-1.031, 0.9607, 0.2963), (-1.031, -0.03929, 0.2963), (-1.031, -0.03929, 0.1454), (-1.031, 0.4607, 0.2208), (-1.031, -0.5393, 0.2208), (0.9692, -0.03929, 0.2963), (0.9692, -0.03929, 0.1454), (0.9692, -0.5393, 0.2208), (0.9692, 0.4607, 0.2208), (-0.03075, 0.4607, 0.3718), (-0.03075, -0.5393, 0.3718), (-0.5308, -0.03929, 0.3718), (0.4692, -0.03929, 0.3718), (0.4692, -0.03929, 0.06987), (-0.5308, -0.03929, 0.06987), (-0.03075, -0.5393, 0.06987), (-0.03075, 0.4607, 0.06987), (-0.5308, 0.4607, 0.06987), (-0.5308, -0.5393, 0.06987), (0.4692, -0.5393, 0.06987), (0.4692, -0.5393, 0.3718), (-0.5308, -0.5393, 0.3718), (-0.5308, 0.4607, 0.3718), (0.9692, 0.4607, 0.1454), (0.9692, -0.5393, 0.1454), (0.9692, -0.5393, 0.2963), (-1.031, -0.5393, 0.1454), (-1.031, 0.4607, 0.1454), (-1.031, 0.4607, 0.2963), (-1.031, -0.5393, 0.2963), (0.9692, 0.4607, 0.2963), (0.4692, 0.4607, 0.3718), (0.4692, 0.4607, 0.06987), (-1.031, -0.7893, 0.06987), (0.7192, -1.039, 0.06987), (0.9692, 0.7107, 0.06987), (-0.7808, 0.9607, 0.06987), (-1.031, -0.7893, 0.3718), (0.7192, -1.039, 0.3718), (0.9692, 0.7107, 0.3718), (-0.7808, 0.9607, 0.3718), (0.9692, 0.9607, 0.3341), (0.9692, -1.039, 0.1076), (-1.031, -1.039, 0.3341), (-1.031, 0.9607, 0.1076), (-1.031, 0.2107, 0.06987), (-0.2808, -1.039, 0.06987), (0.9692, -0.2893, 0.06987), (0.2192, 0.9607, 0.06987), (-1.031, 0.2107, 0.3718), (-0.2808, -1.039, 0.3718), (0.9692, -0.2893, 0.3718), (0.2192, 0.9607, 0.3718), (0.9692, 0.9607, 0.1831), (0.9692, -1.039, 0.2586), (-1.031, -1.039, 0.1831), (-1.031, 0.9607, 0.2586), (-0.03075, -1.039, 0.3341), (-0.7808, -1.039, 0.2208), (-0.03075, 0.9607, 0.3341), (0.7192, 0.9607, 0.2208), (-1.031, -0.03929, 0.3341), (-1.031, -0.03929, 0.1831), (-1.031, 0.7107, 0.2208), (-1.031, -0.2893, 0.2208), (0.9692, -0.03929, 0.3341), (0.9692, -0.03929, 0.1831), (0.9692, -0.7893, 0.2208), (0.9692, 0.2107, 0.2208), (-0.03075, 0.7107, 0.3718), (-0.03075, -0.2893, 0.3718), (-0.7808, -0.03929, 0.3718), (0.2192, -0.03929, 0.3718), (0.7192, -0.03929, 0.06987), (-0.2808, -0.03929, 0.06987), (-0.03075, -0.7893, 0.06987), (-0.03075, 0.2107, 0.06987), (-1.031, -0.2893, 0.06987), (0.2192, -1.039, 0.06987), (0.9692, 0.2107, 0.06987), (-0.2808, 0.9607, 0.06987), (-1.031, -0.2893, 0.3718), (0.2192, -1.039, 0.3718), (0.9692, 0.2107, 0.3718), (-0.2808, 0.9607, 0.3718), (0.9692, 0.9607, 0.2586), (0.9692, -1.039, 0.1831), (-1.031, -1.039, 0.2586), (-1.031, 0.9607, 0.1831), (-1.031, 0.7107, 0.06987), (-0.7808, -1.039, 0.06987), (0.9692, -0.7893, 0.06987), (0.7192, 0.9607, 0.06987), (-1.031, 0.7107, 0.3718), (-0.7808, -1.039, 0.3718), (0.9692, -0.7893, 0.3718), (0.7192, 0.9607, 0.3718), (0.9692, 0.9607, 0.1076), (0.9692, -1.039, 0.3341), (-1.031, -1.039, 0.1076), (-1.031, 0.9607, 0.3341), (-0.03075, -1.039, 0.1076), (0.7192, -1.039, 0.2208), (-0.03075, 0.9607, 0.1076), (-0.7808, 0.9607, 0.2208), (-1.031, -0.03929, 0.2586), (-1.031, -0.03929, 0.1076), (-1.031, 0.2107, 0.2208), (-1.031, -0.7893, 0.2208), (0.9692, -0.03929, 0.2586), (0.9692, -0.03929, 0.1076), (0.9692, -0.2893, 0.2208), (0.9692, 0.7107, 0.2208), (-0.03075, 0.2107, 0.3718), (-0.03075, -0.7893, 0.3718), (-0.2808, -0.03929, 0.3718), (0.7192, -0.03929, 0.3718), (0.2192, -0.03929, 0.06987), (-0.7808, -0.03929, 0.06987), (-0.03075, -0.2893, 0.06987), (-0.03075, 0.7107, 0.06987), (-0.2808, 0.4607, 0.06987), (-0.7808, 0.4607, 0.06987), (-0.5308, 0.2107, 0.06987), (-0.5308, 0.7107, 0.06987), (-0.2808, -0.5393, 0.06987), (-0.7808, -0.5393, 0.06987), (-0.5308, -0.7893, 0.06987), (-0.5308, -0.2893, 0.06987), (0.7192, -0.5393, 0.06987), (0.2192, -0.5393, 0.06987), (0.4692, -0.7893, 0.06987), (0.4692, -0.2893, 0.06987), (0.4692, -0.2893, 0.3718), (0.4692, -0.7893, 0.3718), (0.2192, -0.5393, 0.3718), (0.7192, -0.5393, 0.3718), (-0.5308, -0.2893, 0.3718), (-0.5308, -0.7893, 0.3718), (-0.7808, -0.5393, 0.3718), (-0.2808, -0.5393, 0.3718), (-0.5308, 0.7107, 0.3718), (-0.5308, 0.2107, 0.3718), (-0.7808, 0.4607, 0.3718), (-0.2808, 0.4607, 0.3718), (0.9692, 0.4607, 0.1831), (0.9692, 0.4607, 0.1076), (0.9692, 0.2107, 0.1454), (0.9692, 0.7107, 0.1454), (0.9692, -0.5393, 0.1831), (0.9692, -0.5393, 0.1076), (0.9692, -0.7893, 0.1454), (0.9692, -0.2893, 0.1454), (0.9692, -0.5393, 0.3341), (0.9692, -0.5393, 0.2586), (0.9692, -0.7893, 0.2963), (0.9692, -0.2893, 0.2963), (-1.031, -0.5393, 0.1831), (-1.031, -0.5393, 0.1076), (-1.031, -0.2893, 0.1454), (-1.031, -0.7893, 0.1454), (-1.031, 0.4607, 0.1831), (-1.031, 0.4607, 0.1076), (-1.031, 0.7107, 0.1454), (-1.031, 0.2107, 0.1454), (-1.031, 0.4607, 0.3341), (-1.031, 0.4607, 0.2586), (-1.031, 0.7107, 0.2963), (-1.031, 0.2107, 0.2963), (-0.5308, 0.9607, 0.1076), (-0.7808, 0.9607, 0.1454), (0.4692, 0.9607, 0.1076), (0.7192, 0.9607, 0.1454), (0.4692, 0.9607, 0.3341), (0.7192, 0.9607, 0.2963), (0.4692, -1.039, 0.1076), (0.7192, -1.039, 0.1454), (-0.5308, -1.039, 0.1076), (-0.7808, -1.039, 0.1454), (-0.5308, -1.039, 0.3341), (-0.7808, -1.039, 0.2963), (0.4692, -1.039, 0.3341), (0.7192, -1.039, 0.2963), (-0.5308, 0.9607, 0.3341), (-0.7808, 0.9607, 0.2963), (-1.031, -0.5393, 0.3341), (-1.031, -0.5393, 0.2586), (-1.031, -0.2893, 0.2963), (-1.031, -0.7893, 0.2963), (0.9692, 0.4607, 0.3341), (0.9692, 0.4607, 0.2586), (0.9692, 0.2107, 0.2963), (0.9692, 0.7107, 0.2963), (0.4692, 0.7107, 0.3718), (0.4692, 0.2107, 0.3718), (0.2192, 0.4607, 0.3718), (0.7192, 0.4607, 0.3718), (0.7192, 0.4607, 0.06987), (0.2192, 0.4607, 0.06987), (0.4692, 0.2107, 0.06987), (0.4692, 0.7107, 0.06987), (0.2192, 0.7107, 0.06987), (0.2192, 0.2107, 0.06987), (0.7192, 0.2107, 0.06987), (0.7192, 0.2107, 0.3718), (0.2192, 0.2107, 0.3718), (0.2192, 0.7107, 0.3718), (0.9692, 0.7107, 0.2586), (0.9692, 0.2107, 0.2586), (0.9692, 0.2107, 0.3341), (-1.031, -0.7893, 0.2586), (-1.031, -0.2893, 0.2586), (-1.031, -0.2893, 0.3341), (-0.7808, 0.9607, 0.2586), (-0.2808, 0.9607, 0.3341), (0.7192, -1.039, 0.2586), (0.2192, -1.039, 0.3341), (-0.7808, -1.039, 0.2586), (-0.7808, -1.039, 0.3341), (-0.2808, -1.039, 0.1076), (-0.7808, -1.039, 0.1076), (-0.7808, -1.039, 0.1831), (0.7192, -1.039, 0.1076), (0.2192, -1.039, 0.1076), (0.7192, 0.9607, 0.2586), (0.7192, 0.9607, 0.3341), (0.2192, 0.9607, 0.1076), (0.7192, 0.9607, 0.1076), (0.7192, 0.9607, 0.1831), (-0.7808, 0.9607, 0.1076), (-0.2808, 0.9607, 0.1076), (-1.031, 0.2107, 0.2586), (-1.031, 0.7107, 0.2586), (-1.031, 0.7107, 0.3341), (-1.031, 0.2107, 0.1076), (-1.031, 0.7107, 0.1076), (-1.031, 0.7107, 0.1831), (-1.031, -0.7893, 0.1076), (-1.031, -0.2893, 0.1076), (-1.031, -0.2893, 0.1831), (0.9692, -0.2893, 0.2586), (0.9692, -0.7893, 0.2586), (0.9692, -0.7893, 0.3341), (0.9692, -0.2893, 0.1076), (0.9692, -0.7893, 0.1076), (0.9692, -0.7893, 0.1831), (0.9692, 0.7107, 0.1076), (0.9692, 0.2107, 0.1076), (0.9692, 0.2107, 0.1831), (-0.2808, 0.2107, 0.3718), (-0.7808, 0.2107, 0.3718), (-0.7808, 0.7107, 0.3718), (-0.2808, -0.7893, 0.3718), (-0.7808, -0.7893, 0.3718), (-0.7808, -0.2893, 0.3718), (0.7192, -0.7893, 0.3718), (0.2192, -0.7893, 0.3718), (0.2192, -0.2893, 0.3718), (0.2192, -0.2893, 0.06987), (0.2192, -0.7893, 0.06987), (0.7192, -0.7893, 0.06987), (-0.7808, -0.2893, 0.06987), (-0.7808, -0.7893, 0.06987), (-0.2808, -0.7893, 0.06987), (-0.7808, 0.7107, 0.06987), (-0.7808, 0.2107, 0.06987), (-0.2808, 0.2107, 0.06987), (-0.2808, 0.7107, 0.06987), (-0.2808, -0.2893, 0.06987), (0.7192, -0.2893, 0.06987), (0.7192, -0.2893, 0.3718), (-0.2808, -0.2893, 0.3718), (-0.2808, 0.7107, 0.3718), (0.9692, 0.7107, 0.1831), (0.9692, -0.2893, 0.1831), (0.9692, -0.2893, 0.3341), (-1.031, -0.7893, 0.1831), (-1.031, 0.2107, 0.1831), (-1.031, 0.2107, 0.3341), (-0.7808, 0.9607, 0.1831), (0.2192, 0.9607, 0.3341), (0.7192, -1.039, 0.1831), (-0.2808, -1.039, 0.3341), (0.7192, -1.039, 0.3341), (-0.7808, 0.9607, 0.3341), (-1.031, -0.7893, 0.3341), (0.9692, 0.7107, 0.3341), (0.7192, 0.7107, 0.3718), (0.7192, 0.7107, 0.06987), (-0.03075, -0.9941, 0.1848), (-0.03075, -0.9941, 0.2208), (0.2079, -0.9941, 0.2208), (-0.03075, 0.9155, 0.1848), (-0.03075, 0.9155, 0.2208), (-0.2695, 0.9155, 0.2208), (-0.03075, -0.9941, 0.2569), (-0.03075, -0.9941, 0.2929), (-0.03075, -0.9941, 0.1127), (-0.03075, -0.9941, 0.1488), (-0.2695, -0.9941, 0.2208), (-0.5082, -0.9941, 0.2208), (0.6853, -0.9941, 0.2208), (0.4466, -0.9941, 0.2208), (-0.03075, 0.9155, 0.2569), (-0.03075, 0.9155, 0.2929), (-0.03075, 0.9155, 0.1127), (-0.03075, 0.9155, 0.1488), (0.2079, 0.9155, 0.2208), (0.4466, 0.9155, 0.2208), (-0.7469, 0.9155, 0.2208), (-0.5082, 0.9155, 0.2208), (-0.5082, 0.9155, 0.1848), (-0.5082, 0.9155, 0.1127), (-0.5082, 0.9155, 0.1488), (-0.2695, 0.9155, 0.1488), (-0.7469, 0.9155, 0.1488), (0.4466, 0.9155, 0.1848), (0.4466, 0.9155, 0.1127), (0.4466, 0.9155, 0.1488), (0.2079, 0.9155, 0.1488), (0.4466, 0.9155, 0.2569), (0.4466, 0.9155, 0.2929), (0.2079, 0.9155, 0.2929), (0.4466, -0.9941, 0.1848), (0.4466, -0.9941, 0.1127), (0.4466, -0.9941, 0.1488), (0.2079, -0.9941, 0.1488), (0.6853, -0.9941, 0.1488), (-0.5082, -0.9941, 0.1848), (-0.5082, -0.9941, 0.1127), (-0.5082, -0.9941, 0.1488), (-0.2695, -0.9941, 0.1488), (-0.5082, -0.9941, 0.2569), (-0.5082, -0.9941, 0.2929), (-0.2695, -0.9941, 0.2929), (0.4466, -0.9941, 0.2569), (0.4466, -0.9941, 0.2929), (0.2079, -0.9941, 0.2929), (0.6853, -0.9941, 0.2929), (-0.5082, 0.9155, 0.2569), (-0.5082, 0.9155, 0.2929), (-0.2695, 0.9155, 0.2929), (-0.7469, 0.9155, 0.2929), (-0.03075, -0.9941, 0.3289), (-0.7469, -0.9941, 0.2208), (-0.03075, 0.9155, 0.3289), (0.6853, 0.9155, 0.2208), (0.6853, 0.9155, 0.1488), (0.4466, 0.9155, 0.3289), (0.6853, 0.9155, 0.2929), (-0.7469, -0.9941, 0.1488), (-0.5082, -0.9941, 0.3289), (-0.7469, -0.9941, 0.2929), (0.4466, -0.9941, 0.3289), (-0.5082, 0.9155, 0.3289), (-0.7469, 0.9155, 0.2569), (-0.2695, 0.9155, 0.2569), (-0.2695, 0.9155, 0.3289), (0.6853, -0.9941, 0.2569), (0.2079, -0.9941, 0.2569), (0.2079, -0.9941, 0.3289), (-0.2695, -0.9941, 0.2569), (-0.7469, -0.9941, 0.2569), (-0.7469, -0.9941, 0.3289), (-0.2695, -0.9941, 0.1127), (-0.7469, -0.9941, 0.1127), (-0.7469, -0.9941, 0.1848), (0.6853, -0.9941, 0.1127), (0.2079, -0.9941, 0.1127), (0.2079, -0.9941, 0.1848), (0.2079, 0.9155, 0.2569), (0.6853, 0.9155, 0.2569), (0.6853, 0.9155, 0.3289), (0.2079, 0.9155, 0.1127), (0.6853, 0.9155, 0.1127), (0.6853, 0.9155, 0.1848), (-0.7469, 0.9155, 0.1127), (-0.2695, 0.9155, 0.1127), (-0.2695, 0.9155, 0.1848), (-0.7469, 0.9155, 0.1848), (0.2079, 0.9155, 0.1848), (0.2079, 0.9155, 0.3289), (0.6853, -0.9941, 0.1848), (-0.2695, -0.9941, 0.1848), (-0.2695, -0.9941, 0.3289), (0.6853, -0.9941, 0.3289), (-0.7469, 0.9155, 0.3289)], [], [(335, 139, 3, 82), (334, 86, 7, 143), (333, 88, 7, 86), (332, 90, 4, 84), (331, 147, 6, 87), (330, 145, 5, 85), (329, 104, 13, 97), (328, 133, 17, 149), (327, 106, 15, 99), (326, 135, 19, 151), (325, 108, 12, 96), (324, 109, 20, 154), (323, 102, 18, 155), (322, 112, 14, 98), (321, 113, 21, 158), (320, 100, 16, 159), (319, 116, 15, 131), (318, 117, 22, 162), (317, 98, 14, 163), (316, 120, 10, 94), (315, 121, 23, 166), (314, 127, 11, 167), (313, 168, 63, 123), (312, 169, 64, 170), (311, 83, 27, 171), (310, 172, 62, 122), (309, 173, 65, 174), (308, 165, 61, 175), (307, 176, 38, 138), (306, 177, 66, 178), (305, 164, 60, 179), (304, 180, 59, 119), (303, 181, 67, 182), (302, 142, 42, 183), (301, 184, 58, 118), (300, 185, 68, 186), (299, 161, 57, 187), (298, 188, 31, 87), (297, 189, 69, 190), (296, 160, 56, 191), (295, 192, 55, 115), (294, 193, 70, 194), (293, 144, 44, 195), (292, 196, 54, 114), (291, 197, 71, 198), (290, 157, 53, 199), (289, 200, 42, 142), (288, 201, 72, 202), (287, 156, 52, 203), (286, 204, 51, 111), (285, 205, 73, 206), (284, 146, 46, 207), (283, 208, 50, 110), (282, 209, 74, 210), (281, 153, 49, 211), (280, 212, 40, 140), (279, 213, 75, 214), (278, 152, 48, 215), (276, 91, 35, 217), (272, 220, 43, 143), (269, 89, 33, 223), (265, 226, 41, 141), (263, 228, 29, 129), (262, 101, 45, 229), (261, 230, 31, 131), (260, 103, 47, 231), (259, 232, 28, 128), (258, 233, 76, 234), (257, 134, 34, 235), (256, 236, 30, 130), (255, 237, 77, 238), (254, 132, 32, 239), (253, 240, 43, 99), (252, 241, 78, 242), (251, 130, 30, 243), (250, 244, 26, 126), (249, 245, 79, 246), (248, 95, 39, 247), (245, 248, 247, 79), (63, 167, 248, 245), (167, 11, 95, 248), (164, 249, 246, 60), (23, 123, 249, 164), (123, 63, 245, 249), (120, 250, 126, 10), (60, 246, 250, 120), (246, 79, 244, 250), (241, 251, 243, 78), (59, 163, 251, 241), (163, 14, 130, 251), (160, 252, 242, 56), (22, 119, 252, 160), (119, 59, 241, 252), (116, 253, 99, 15), (56, 242, 253, 116), (242, 78, 240, 253), (237, 254, 239, 77), (55, 159, 254, 237), (159, 16, 132, 254), (156, 255, 238, 52), (21, 115, 255, 156), (115, 55, 237, 255), (112, 256, 130, 14), (52, 238, 256, 112), (238, 77, 236, 256), (233, 257, 235, 76), (51, 155, 257, 233), (155, 18, 134, 257), (152, 258, 234, 48), (20, 111, 258, 152), (111, 51, 233, 258), (108, 259, 128, 12), (48, 234, 259, 108), (234, 76, 232, 259), (151, 19, 103, 260), (106, 261, 131, 15), (106, 327, 428, 392), (220, 272, 419, 395), (105, 268, 413, 391), (149, 17, 101, 262), (276, 217, 362, 423), (327, 220, 395, 428), (267, 224, 376, 412), (104, 263, 129, 13), (104, 329, 431, 390), (264, 105, 391, 409), (272, 221, 396, 419), (329, 226, 398, 431), (270, 222, 371, 415), (134, 264, 227, 34), (18, 105, 264, 134), (227, 264, 409, 399), (90, 265, 141, 4), (34, 227, 265, 90), (151, 260, 402, 356), (275, 219, 394, 422), (37, 93, 266, 224), (93, 9, 148, 266), (146, 267, 225, 46), (0, 137, 267, 146), (137, 37, 224, 267), (102, 268, 105, 18), (46, 225, 268, 102), (148, 270, 415, 344), (260, 231, 389, 402), (25, 81, 269, 222), (81, 1, 89, 269), (225, 267, 412, 397), (9, 125, 270, 148), (125, 25, 222, 270), (149, 262, 405, 348), (107, 275, 422, 393), (266, 148, 344, 411), (262, 229, 385, 405), (274, 218, 364, 421), (271, 107, 393, 418), (132, 271, 221, 32), (16, 107, 271, 132), (224, 266, 411, 376), (88, 272, 143, 7), (32, 221, 272, 88), (230, 261, 404, 401), (277, 216, 359, 424), (39, 95, 273, 218), (95, 11, 150, 273), (144, 274, 219, 44), (3, 139, 274, 144), (139, 39, 218, 274), (100, 275, 107, 16), (44, 219, 275, 100), (221, 271, 418, 396), (261, 106, 392, 404), (27, 83, 276, 216), (83, 2, 91, 276), (222, 269, 414, 371), (11, 127, 277, 150), (127, 27, 216, 277), (331, 230, 401, 433), (228, 263, 407, 400), (150, 277, 424, 352), (213, 278, 215, 75), (50, 154, 278, 213), (154, 20, 152, 278), (103, 279, 214, 47), (19, 110, 279, 103), (110, 50, 213, 279), (147, 280, 140, 6), (47, 214, 280, 147), (214, 75, 212, 280), (209, 281, 211, 74), (36, 92, 281, 209), (92, 8, 153, 281), (91, 282, 210, 35), (2, 136, 282, 91), (136, 36, 209, 282), (135, 283, 110, 19), (35, 210, 283, 135), (210, 74, 208, 283), (205, 284, 207, 73), (24, 80, 284, 205), (80, 0, 146, 284), (153, 285, 206, 49), (8, 124, 285, 153), (124, 24, 205, 285), (109, 286, 111, 20), (49, 206, 286, 109), (206, 73, 204, 286), (201, 287, 203, 72), (54, 158, 287, 201), (158, 21, 156, 287), (101, 288, 202, 45), (17, 114, 288, 101), (114, 54, 201, 288), (145, 289, 142, 5), (45, 202, 289, 145), (202, 72, 200, 289), (197, 290, 199, 71), (38, 94, 290, 197), (94, 10, 157, 290), (89, 291, 198, 33), (1, 138, 291, 89), (138, 38, 197, 291), (133, 292, 114, 17), (33, 198, 292, 133), (198, 71, 196, 292), (193, 293, 195, 70), (26, 82, 293, 193), (82, 3, 144, 293), (157, 294, 194, 53), (10, 126, 294, 157), (126, 26, 193, 294), (113, 295, 115, 21), (53, 194, 295, 113), (194, 70, 192, 295), (189, 296, 191, 69), (58, 162, 296, 189), (162, 22, 160, 296), (96, 297, 190, 40), (12, 118, 297, 96), (118, 58, 189, 297), (140, 298, 87, 6), (40, 190, 298, 140), (190, 69, 188, 298), (185, 299, 187, 68), (41, 97, 299, 185), (97, 13, 161, 299), (84, 300, 186, 28), (4, 141, 300, 84), (141, 41, 185, 300), (128, 301, 118, 12), (28, 186, 301, 128), (186, 68, 184, 301), (181, 302, 183, 67), (29, 85, 302, 181), (85, 5, 142, 302), (161, 303, 182, 57), (13, 129, 303, 161), (129, 29, 181, 303), (117, 304, 119, 22), (57, 182, 304, 117), (182, 67, 180, 304), (177, 305, 179, 66), (62, 166, 305, 177), (166, 23, 164, 305), (125, 306, 178, 25), (9, 122, 306, 125), (122, 62, 177, 306), (81, 307, 138, 1), (25, 178, 307, 81), (178, 66, 176, 307), (173, 308, 175, 65), (24, 124, 308, 173), (124, 8, 165, 308), (137, 309, 174, 37), (0, 80, 309, 137), (80, 24, 173, 309), (93, 310, 122, 9), (37, 174, 310, 93), (174, 65, 172, 310), (169, 311, 171, 64), (36, 136, 311, 169), (136, 2, 83, 311), (165, 312, 170, 61), (8, 92, 312, 165), (92, 36, 169, 312), (121, 313, 123, 23), (61, 170, 313, 121), (170, 64, 168, 313), (168, 314, 167, 63), (64, 171, 314, 168), (171, 27, 127, 314), (172, 315, 166, 62), (65, 175, 315, 172), (175, 61, 121, 315), (176, 316, 94, 38), (66, 179, 316, 176), (179, 60, 120, 316), (180, 317, 163, 59), (67, 183, 317, 180), (183, 42, 98, 317), (184, 318, 162, 58), (68, 187, 318, 184), (187, 57, 117, 318), (188, 319, 131, 31), (69, 191, 319, 188), (191, 56, 116, 319), (192, 320, 159, 55), (70, 195, 320, 192), (195, 44, 100, 320), (196, 321, 158, 54), (71, 199, 321, 196), (199, 53, 113, 321), (200, 322, 98, 42), (72, 203, 322, 200), (203, 52, 112, 322), (204, 323, 155, 51), (73, 207, 323, 204), (207, 46, 102, 323), (208, 324, 154, 50), (74, 211, 324, 208), (211, 49, 109, 324), (212, 325, 96, 40), (75, 215, 325, 212), (215, 48, 108, 325), (219, 274, 421, 394), (231, 331, 433, 389), (217, 35, 135, 326), (263, 104, 390, 407), (226, 265, 410, 398), (273, 150, 352, 420), (220, 327, 99, 43), (269, 223, 374, 414), (217, 326, 426, 362), (218, 273, 420, 364), (326, 151, 356, 426), (223, 33, 133, 328), (265, 227, 399, 410), (223, 328, 429, 374), (330, 228, 400, 432), (226, 329, 97, 41), (216, 276, 423, 359), (328, 149, 348, 429), (228, 330, 85, 29), (268, 225, 397, 413), (229, 45, 145, 330), (230, 331, 87, 31), (229, 330, 432, 385), (231, 47, 147, 331), (232, 332, 84, 28), (76, 235, 332, 232), (235, 34, 90, 332), (236, 333, 86, 30), (77, 239, 333, 236), (239, 32, 88, 333), (240, 334, 143, 43), (78, 243, 334, 240), (243, 30, 86, 334), (244, 335, 82, 26), (79, 247, 335, 244), (247, 39, 139, 335), (430, 336, 337, 346), (427, 339, 340, 354), (425, 358, 357, 341), (424, 359, 360, 361), (422, 363, 355, 393), (421, 364, 365, 394), (420, 352, 353, 366), (418, 367, 368, 396), (417, 350, 351, 369), (416, 370, 349, 338), (415, 371, 372, 373), (413, 375, 347, 391), (412, 376, 377, 397), (411, 344, 345, 378), (409, 379, 380, 399), (408, 342, 343, 381), (406, 382, 383, 384), (403, 386, 387, 388), (386, 402, 389, 387), (357, 356, 402, 386), (350, 403, 388, 351), (340, 341, 403, 350), (341, 357, 386, 403), (351, 388, 404, 392), (388, 387, 401, 404), (382, 405, 385, 383), (349, 348, 405, 382), (342, 406, 384, 343), (337, 338, 406, 342), (338, 349, 382, 406), (343, 384, 407, 390), (384, 383, 400, 407), (379, 408, 381, 380), (347, 346, 408, 379), (346, 337, 342, 408), (391, 347, 379, 409), (399, 380, 398, 410), (376, 411, 378, 377), (397, 377, 375, 413), (371, 414, 374, 372), (344, 415, 373, 345), (336, 416, 338, 337), (345, 373, 416, 336), (373, 372, 370, 416), (367, 417, 369, 368), (355, 354, 417, 367), (354, 340, 350, 417), (393, 355, 367, 418), (396, 368, 395, 419), (364, 420, 366, 365), (394, 365, 363, 422), (359, 423, 362, 360), (352, 424, 361, 353), (339, 425, 341, 340), (353, 361, 425, 339), (361, 360, 358, 425), (358, 426, 356, 357), (360, 362, 426, 358), (363, 427, 354, 355), (365, 366, 427, 363), (366, 353, 339, 427), (368, 369, 428, 395), (369, 351, 392, 428), (370, 429, 348, 349), (372, 374, 429, 370), (375, 430, 346, 347), (377, 378, 430, 375), (378, 345, 336, 430), (380, 381, 431, 398), (381, 343, 390, 431), (383, 385, 432, 400), (387, 389, 433, 401), (434, 435, 437, 436), (436, 437, 439, 438), (438, 439, 441, 440), (440, 441, 443, 442), (442, 443, 445, 444), (444, 445, 447, 446), (446, 447, 449, 448), (448, 449, 451, 450), (450, 451, 453, 452), (452, 453, 455, 454), (454, 455, 457, 456), (456, 457, 459, 458), (458, 459, 461, 460), (460, 461, 463, 462), (462, 463, 465, 464), (464, 465, 467, 466), (466, 467, 469, 468), (468, 469, 471, 470), (470, 471, 473, 472), (472, 473, 475, 474), (474, 475, 477, 476), (476, 477, 479, 478), (478, 479, 481, 480), (480, 481, 483, 482), (482, 483, 485, 484), (484, 485, 487, 486), (486, 487, 489, 488), (488, 489, 491, 490), (490, 491, 493, 492), (492, 493, 495, 494), (437, 435, 497, 495, 493, 491, 489, 487, 485, 483, 481, 479, 477, 475, 473, 471, 469, 467, 465, 463, 461, 459, 457, 455, 453, 451, 449, 447, 445, 443, 441, 439), (494, 495, 497, 496), (496, 497, 435, 434), (466, 468, 515, 514), (498, 499, 500, 501, 502, 503, 504, 505, 506, 507, 508, 509, 510, 511, 512, 513, 514, 515, 516, 517, 518, 519, 520, 521, 522, 523, 524, 525, 526, 527, 528, 529), (484, 486, 524, 523), (440, 442, 502, 501), (458, 460, 511, 510), (476, 478, 520, 519), (494, 496, 529, 528), (450, 452, 507, 506), (468, 470, 516, 515), (486, 488, 525, 524), (442, 444, 503, 502), (460, 462, 512, 511), (478, 480, 521, 520), (434, 436, 499, 498), (496, 434, 498, 529), (452, 454, 508, 507), (470, 472, 517, 516), (488, 490, 526, 525), (444, 446, 504, 503), (462, 464, 513, 512), (480, 482, 522, 521), (436, 438, 500, 499), (454, 456, 509, 508), (472, 474, 518, 517), (490, 492, 527, 526), (446, 448, 505, 504), (464, 466, 514, 513), (482, 484, 523, 522), (438, 440, 501, 500), (456, 458, 510, 509), (474, 476, 519, 518), (492, 494, 528, 527), (448, 450, 506, 505), (530, 531, 533, 532), (532, 533, 535, 534), (534, 535, 537, 536), (536, 537, 539, 538), (538, 539, 541, 540), (540, 541, 543, 542), (542, 543, 545, 544), (544, 545, 547, 546), (546, 547, 549, 548), (548, 549, 551, 550), (550, 551, 553, 552), (552, 553, 555, 554), (554, 555, 557, 556), (556, 557, 559, 558), (558, 559, 561, 560), (560, 561, 563, 562), (562, 563, 565, 564), (564, 565, 567, 566), (566, 567, 569, 568), (568, 569, 571, 570), (570, 571, 573, 572), (572, 573, 575, 574), (574, 575, 577, 576), (576, 577, 579, 578), (578, 579, 581, 580), (580, 581, 583, 582), (582, 583, 585, 584), (584, 585, 587, 586), (586, 587, 589, 588), (588, 589, 591, 590), (533, 531, 593, 591, 589, 587, 585, 583, 581, 579, 577, 575, 573, 571, 569, 567, 565, 563, 561, 559, 557, 555, 553, 551, 549, 547, 545, 543, 541, 539, 537, 535), (590, 591, 593, 592), (592, 593, 531, 530), (562, 564, 611, 610), (594, 595, 596, 597, 598, 599, 600, 601, 602, 603, 604, 605, 606, 607, 608, 609, 610, 611, 612, 613, 614, 615, 616, 617, 618, 619, 620, 621, 622, 623, 624, 625), (580, 582, 620, 619), (536, 538, 598, 597), (554, 556, 607, 606), (572, 574, 616, 615), (590, 592, 625, 624), (546, 548, 603, 602), (564, 566, 612, 611), (582, 584, 621, 620), (538, 540, 599, 598), (556, 558, 608, 607), (574, 576, 617, 616), (530, 532, 595, 594), (592, 530, 594, 625), (548, 550, 604, 603), (566, 568, 613, 612), (584, 586, 622, 621), (540, 542, 600, 599), (558, 560, 609, 608), (576, 578, 618, 617), (532, 534, 596, 595), (550, 552, 605, 604), (568, 570, 614, 613), (586, 588, 623, 622), (542, 544, 601, 600), (560, 562, 610, 609), (578, 580, 619, 618), (534, 536, 597, 596), (552, 554, 606, 605), (570, 572, 615, 614), (588, 590, 624, 623), (544, 546, 602, 601), (626, 627, 629, 628), (628, 629, 631, 630), (630, 631, 633, 632), (632, 633, 635, 634), (634, 635, 637, 636), (636, 637, 639, 638), (638, 639, 641, 640), (640, 641, 643, 642), (642, 643, 645, 644), (644, 645, 647, 646), (646, 647, 649, 648), (648, 649, 651, 650), (650, 651, 653, 652), (652, 653, 655, 654), (654, 655, 657, 656), (656, 657, 659, 658), (658, 659, 661, 660), (660, 661, 663, 662), (662, 663, 665, 664), (664, 665, 667, 666), (666, 667, 669, 668), (668, 669, 671, 670), (670, 671, 673, 672), (672, 673, 675, 674), (674, 675, 677, 676), (676, 677, 679, 678), (678, 679, 681, 680), (680, 681, 683, 682), (682, 683, 685, 684), (684, 685, 687, 686), (629, 627, 689, 687, 685, 683, 681, 679, 677, 675, 673, 671, 669, 667, 665, 663, 661, 659, 657, 655, 653, 651, 649, 647, 645, 643, 641, 639, 637, 635, 633, 631), (686, 687, 689, 688), (688, 689, 627, 626), (658, 660, 707, 706), (690, 691, 692, 693, 694, 695, 696, 697, 698, 699, 700, 701, 702, 703, 704, 705, 706, 707, 708, 709, 710, 711, 712, 713, 714, 715, 716, 717, 718, 719, 720, 721), (676, 678, 716, 715), (632, 634, 694, 693), (650, 652, 703, 702), (668, 670, 712, 711), (686, 688, 721, 720), (642, 644, 699, 698), (660, 662, 708, 707), (678, 680, 717, 716), (634, 636, 695, 694), (652, 654, 704, 703), (670, 672, 713, 712), (626, 628, 691, 690), (688, 626, 690, 721), (644, 646, 700, 699), (662, 664, 709, 708), (680, 682, 718, 717), (636, 638, 696, 695), (654, 656, 705, 704), (672, 674, 714, 713), (628, 630, 692, 691), (646, 648, 701, 700), (664, 666, 710, 709), (682, 684, 719, 718), (638, 640, 697, 696), (656, 658, 706, 705), (674, 676, 715, 714), (630, 632, 693, 692), (648, 650, 702, 701), (666, 668, 711, 710), (684, 686, 720, 719), (640, 642, 698, 697), (722, 723, 725, 724), (724, 725, 727, 726), (726, 727, 729, 728), (728, 729, 731, 730), (730, 731, 733, 732), (732, 733, 735, 734), (734, 735, 737, 736), (736, 737, 739, 738), (738, 739, 741, 740), (740, 741, 743, 742), (742, 743, 745, 744), (744, 745, 747, 746), (746, 747, 749, 748), (748, 749, 751, 750), (750, 751, 753, 752), (752, 753, 755, 754), (754, 755, 757, 756), (756, 757, 759, 758), (758, 759, 761, 760), (760, 761, 763, 762), (762, 763, 765, 764), (764, 765, 767, 766), (766, 767, 769, 768), (768, 769, 771, 770), (770, 771, 773, 772), (772, 773, 775, 774), (774, 775, 777, 776), (776, 777, 779, 778), (778, 779, 781, 780), (780, 781, 783, 782), (725, 723, 785, 783, 781, 779, 777, 775, 773, 771, 769, 767, 765, 763, 761, 759, 757, 755, 753, 751, 749, 747, 745, 743, 741, 739, 737, 735, 733, 731, 729, 727), (782, 783, 785, 784), (784, 785, 723, 722), (754, 756, 803, 802), (786, 787, 788, 789, 790, 791, 792, 793, 794, 795, 796, 797, 798, 799, 800, 801, 802, 803, 804, 805, 806, 807, 808, 809, 810, 811, 812, 813, 814, 815, 816, 817), (772, 774, 812, 811), (728, 730, 790, 789), (746, 748, 799, 798), (764, 766, 808, 807), (782, 784, 817, 816), (738, 740, 795, 794), (756, 758, 804, 803), (774, 776, 813, 812), (730, 732, 791, 790), (748, 750, 800, 799), (766, 768, 809, 808), (722, 724, 787, 786), (784, 722, 786, 817), (740, 742, 796, 795), (758, 760, 805, 804), (776, 778, 814, 813), (732, 734, 792, 791), (750, 752, 801, 800), (768, 770, 810, 809), (724, 726, 788, 787), (742, 744, 797, 796), (760, 762, 806, 805), (778, 780, 815, 814), (734, 736, 793, 792), (752, 754, 802, 801), (770, 772, 811, 810), (726, 728, 789, 788), (744, 746, 798, 797), (762, 764, 807, 806), (780, 782, 816, 815), (736, 738, 794, 793), (818, 819, 821, 820), (820, 821, 823, 822), (822, 823, 825, 824), (824, 825, 827, 826), (826, 827, 829, 828), (828, 829, 831, 830), (830, 831, 833, 832), (832, 833, 835, 834), (834, 835, 837, 836), (836, 837, 839, 838), (838, 839, 841, 840), (840, 841, 843, 842), (842, 843, 845, 844), (844, 845, 847, 846), (846, 847, 849, 848), (848, 849, 851, 850), (850, 851, 853, 852), (852, 853, 855, 854), (854, 855, 857, 856), (856, 857, 859, 858), (858, 859, 861, 860), (860, 861, 863, 862), (862, 863, 865, 864), (864, 865, 867, 866), (866, 867, 869, 868), (868, 869, 871, 870), (870, 871, 873, 872), (872, 873, 875, 874), (874, 875, 877, 876), (876, 877, 879, 878), (821, 819, 881, 879, 877, 875, 873, 871, 869, 867, 865, 863, 861, 859, 857, 855, 853, 851, 849, 847, 845, 843, 841, 839, 837, 835, 833, 831, 829, 827, 825, 823), (878, 879, 881, 880), (880, 881, 819, 818), (850, 852, 899, 898), (882, 883, 884, 885, 886, 887, 888, 889, 890, 891, 892, 893, 894, 895, 896, 897, 898, 899, 900, 901, 902, 903, 904, 905, 906, 907, 908, 909, 910, 911, 912, 913), (868, 870, 908, 907), (824, 826, 886, 885), (842, 844, 895, 894), (860, 862, 904, 903), (878, 880, 913, 912), (834, 836, 891, 890), (852, 854, 900, 899), (870, 872, 909, 908), (826, 828, 887, 886), (844, 846, 896, 895), (862, 864, 905, 904), (818, 820, 883, 882), (880, 818, 882, 913), (836, 838, 892, 891), (854, 856, 901, 900), (872, 874, 910, 909), (828, 830, 888, 887), (846, 848, 897, 896), (864, 866, 906, 905), (820, 822, 884, 883), (838, 840, 893, 892), (856, 858, 902, 901), (874, 876, 911, 910), (830, 832, 889, 888), (848, 850, 898, 897), (866, 868, 907, 906), (822, 824, 885, 884), (840, 842, 894, 893), (858, 860, 903, 902), (876, 878, 912, 911), (832, 834, 890, 889), (914, 915, 917, 916), (916, 917, 919, 918), (918, 919, 921, 920), (920, 921, 923, 922), (922, 923, 925, 924), (924, 925, 927, 926), (926, 927, 929, 928), (928, 929, 931, 930), (930, 931, 933, 932), (932, 933, 935, 934), (934, 935, 937, 936), (936, 937, 939, 938), (938, 939, 941, 940), (940, 941, 943, 942), (942, 943, 945, 944), (944, 945, 947, 946), (946, 947, 949, 948), (948, 949, 951, 950), (950, 951, 953, 952), (952, 953, 955, 954), (954, 955, 957, 956), (956, 957, 959, 958), (958, 959, 961, 960), (960, 961, 963, 962), (962, 963, 965, 964), (964, 965, 967, 966), (966, 967, 969, 968), (968, 969, 971, 970), (970, 971, 973, 972), (972, 973, 975, 974), (917, 915, 977, 975, 973, 971, 969, 967, 965, 963, 961, 959, 957, 955, 953, 951, 949, 947, 945, 943, 941, 939, 937, 935, 933, 931, 929, 927, 925, 923, 921, 919), (974, 975, 977, 976), (976, 977, 915, 914), (946, 948, 995, 994), (978, 979, 980, 981, 982, 983, 984, 985, 986, 987, 988, 989, 990, 991, 992, 993, 994, 995, 996, 997, 998, 999, 1000, 1001, 1002, 1003, 1004, 1005, 1006, 1007, 1008, 1009), (964, 966, 1004, 1003), (920, 922, 982, 981), (938, 940, 991, 990), (956, 958, 1000, 999), (974, 976, 1009, 1008), (930, 932, 987, 986), (948, 950, 996, 995), (966, 968, 1005, 1004), (922, 924, 983, 982), (940, 942, 992, 991), (958, 960, 1001, 1000), (914, 916, 979, 978), (976, 914, 978, 1009), (932, 934, 988, 987), (950, 952, 997, 996), (968, 970, 1006, 1005), (924, 926, 984, 983), (942, 944, 993, 992), (960, 962, 1002, 1001), (916, 918, 980, 979), (934, 936, 989, 988), (952, 954, 998, 997), (970, 972, 1007, 1006), (926, 928, 985, 984), (944, 946, 994, 993), (962, 964, 1003, 1002), (918, 920, 981, 980), (936, 938, 990, 989), (954, 956, 999, 998), (972, 974, 1008, 1007), (928, 930, 986, 985), (1345, 1149, 1013, 1092), (1344, 1096, 1017, 1153), (1343, 1098, 1017, 1096), (1342, 1100, 1014, 1094), (1341, 1157, 1016, 1097), (1340, 1155, 1015, 1095), (1339, 1114, 1023, 1107), (1338, 1143, 1027, 1159), (1337, 1116, 1025, 1109), (1336, 1145, 1029, 1161), (1335, 1118, 1022, 1106), (1334, 1119, 1030, 1164), (1333, 1112, 1028, 1165), (1332, 1122, 1024, 1108), (1331, 1123, 1031, 1168), (1330, 1110, 1026, 1169), (1329, 1126, 1025, 1141), (1328, 1127, 1032, 1172), (1327, 1108, 1024, 1173), (1326, 1130, 1020, 1104), (1325, 1131, 1033, 1176), (1324, 1137, 1021, 1177), (1323, 1178, 1073, 1133), (1322, 1179, 1074, 1180), (1321, 1093, 1037, 1181), (1320, 1182, 1072, 1132), (1319, 1183, 1075, 1184), (1318, 1175, 1071, 1185), (1317, 1186, 1048, 1148), (1316, 1187, 1076, 1188), (1315, 1174, 1070, 1189), (1314, 1190, 1069, 1129), (1313, 1191, 1077, 1192), (1312, 1152, 1052, 1193), (1311, 1194, 1068, 1128), (1310, 1195, 1078, 1196), (1309, 1171, 1067, 1197), (1308, 1198, 1041, 1097), (1307, 1199, 1079, 1200), (1306, 1170, 1066, 1201), (1305, 1202, 1065, 1125), (1304, 1203, 1080, 1204), (1303, 1154, 1054, 1205), (1302, 1206, 1064, 1124), (1301, 1207, 1081, 1208), (1300, 1167, 1063, 1209), (1299, 1210, 1052, 1152), (1298, 1211, 1082, 1212), (1297, 1166, 1062, 1213), (1296, 1214, 1061, 1121), (1295, 1215, 1083, 1216), (1294, 1156, 1056, 1217), (1293, 1218, 1060, 1120), (1292, 1219, 1084, 1220), (1291, 1163, 1059, 1221), (1290, 1222, 1050, 1150), (1289, 1223, 1085, 1224), (1288, 1162, 1058, 1225), (1286, 1101, 1045, 1227), (1282, 1230, 1053, 1153), (1279, 1099, 1043, 1233), (1275, 1236, 1051, 1151), (1273, 1238, 1039, 1139), (1272, 1111, 1055, 1239), (1271, 1240, 1041, 1141), (1270, 1113, 1057, 1241), (1269, 1242, 1038, 1138), (1268, 1243, 1086, 1244), (1267, 1144, 1044, 1245), (1266, 1246, 1040, 1140), (1265, 1247, 1087, 1248), (1264, 1142, 1042, 1249), (1263, 1250, 1053, 1109), (1262, 1251, 1088, 1252), (1261, 1140, 1040, 1253), (1260, 1254, 1036, 1136), (1259, 1255, 1089, 1256), (1258, 1105, 1049, 1257), (1255, 1258, 1257, 1089), (1073, 1177, 1258, 1255), (1177, 1021, 1105, 1258), (1174, 1259, 1256, 1070), (1033, 1133, 1259, 1174), (1133, 1073, 1255, 1259), (1130, 1260, 1136, 1020), (1070, 1256, 1260, 1130), (1256, 1089, 1254, 1260), (1251, 1261, 1253, 1088), (1069, 1173, 1261, 1251), (1173, 1024, 1140, 1261), (1170, 1262, 1252, 1066), (1032, 1129, 1262, 1170), (1129, 1069, 1251, 1262), (1126, 1263, 1109, 1025), (1066, 1252, 1263, 1126), (1252, 1088, 1250, 1263), (1247, 1264, 1249, 1087), (1065, 1169, 1264, 1247), (1169, 1026, 1142, 1264), (1166, 1265, 1248, 1062), (1031, 1125, 1265, 1166), (1125, 1065, 1247, 1265), (1122, 1266, 1140, 1024), (1062, 1248, 1266, 1122), (1248, 1087, 1246, 1266), (1243, 1267, 1245, 1086), (1061, 1165, 1267, 1243), (1165, 1028, 1144, 1267), (1162, 1268, 1244, 1058), (1030, 1121, 1268, 1162), (1121, 1061, 1243, 1268), (1118, 1269, 1138, 1022), (1058, 1244, 1269, 1118), (1244, 1086, 1242, 1269), (1161, 1029, 1113, 1270), (1116, 1271, 1141, 1025), (1116, 1337, 1438, 1402), (1230, 1282, 1429, 1405), (1115, 1278, 1423, 1401), (1159, 1027, 1111, 1272), (1286, 1227, 1372, 1433), (1337, 1230, 1405, 1438), (1277, 1234, 1386, 1422), (1114, 1273, 1139, 1023), (1114, 1339, 1441, 1400), (1274, 1115, 1401, 1419), (1282, 1231, 1406, 1429), (1339, 1236, 1408, 1441), (1280, 1232, 1381, 1425), (1144, 1274, 1237, 1044), (1028, 1115, 1274, 1144), (1237, 1274, 1419, 1409), (1100, 1275, 1151, 1014), (1044, 1237, 1275, 1100), (1161, 1270, 1412, 1366), (1285, 1229, 1404, 1432), (1047, 1103, 1276, 1234), (1103, 1019, 1158, 1276), (1156, 1277, 1235, 1056), (1010, 1147, 1277, 1156), (1147, 1047, 1234, 1277), (1112, 1278, 1115, 1028), (1056, 1235, 1278, 1112), (1158, 1280, 1425, 1354), (1270, 1241, 1399, 1412), (1035, 1091, 1279, 1232), (1091, 1011, 1099, 1279), (1235, 1277, 1422, 1407), (1019, 1135, 1280, 1158), (1135, 1035, 1232, 1280), (1159, 1272, 1415, 1358), (1117, 1285, 1432, 1403), (1276, 1158, 1354, 1421), (1272, 1239, 1395, 1415), (1284, 1228, 1374, 1431), (1281, 1117, 1403, 1428), (1142, 1281, 1231, 1042), (1026, 1117, 1281, 1142), (1234, 1276, 1421, 1386), (1098, 1282, 1153, 1017), (1042, 1231, 1282, 1098), (1240, 1271, 1414, 1411), (1287, 1226, 1369, 1434), (1049, 1105, 1283, 1228), (1105, 1021, 1160, 1283), (1154, 1284, 1229, 1054), (1013, 1149, 1284, 1154), (1149, 1049, 1228, 1284), (1110, 1285, 1117, 1026), (1054, 1229, 1285, 1110), (1231, 1281, 1428, 1406), (1271, 1116, 1402, 1414), (1037, 1093, 1286, 1226), (1093, 1012, 1101, 1286), (1232, 1279, 1424, 1381), (1021, 1137, 1287, 1160), (1137, 1037, 1226, 1287), (1341, 1240, 1411, 1443), (1238, 1273, 1417, 1410), (1160, 1287, 1434, 1362), (1223, 1288, 1225, 1085), (1060, 1164, 1288, 1223), (1164, 1030, 1162, 1288), (1113, 1289, 1224, 1057), (1029, 1120, 1289, 1113), (1120, 1060, 1223, 1289), (1157, 1290, 1150, 1016), (1057, 1224, 1290, 1157), (1224, 1085, 1222, 1290), (1219, 1291, 1221, 1084), (1046, 1102, 1291, 1219), (1102, 1018, 1163, 1291), (1101, 1292, 1220, 1045), (1012, 1146, 1292, 1101), (1146, 1046, 1219, 1292), (1145, 1293, 1120, 1029), (1045, 1220, 1293, 1145), (1220, 1084, 1218, 1293), (1215, 1294, 1217, 1083), (1034, 1090, 1294, 1215), (1090, 1010, 1156, 1294), (1163, 1295, 1216, 1059), (1018, 1134, 1295, 1163), (1134, 1034, 1215, 1295), (1119, 1296, 1121, 1030), (1059, 1216, 1296, 1119), (1216, 1083, 1214, 1296), (1211, 1297, 1213, 1082), (1064, 1168, 1297, 1211), (1168, 1031, 1166, 1297), (1111, 1298, 1212, 1055), (1027, 1124, 1298, 1111), (1124, 1064, 1211, 1298), (1155, 1299, 1152, 1015), (1055, 1212, 1299, 1155), (1212, 1082, 1210, 1299), (1207, 1300, 1209, 1081), (1048, 1104, 1300, 1207), (1104, 1020, 1167, 1300), (1099, 1301, 1208, 1043), (1011, 1148, 1301, 1099), (1148, 1048, 1207, 1301), (1143, 1302, 1124, 1027), (1043, 1208, 1302, 1143), (1208, 1081, 1206, 1302), (1203, 1303, 1205, 1080), (1036, 1092, 1303, 1203), (1092, 1013, 1154, 1303), (1167, 1304, 1204, 1063), (1020, 1136, 1304, 1167), (1136, 1036, 1203, 1304), (1123, 1305, 1125, 1031), (1063, 1204, 1305, 1123), (1204, 1080, 1202, 1305), (1199, 1306, 1201, 1079), (1068, 1172, 1306, 1199), (1172, 1032, 1170, 1306), (1106, 1307, 1200, 1050), (1022, 1128, 1307, 1106), (1128, 1068, 1199, 1307), (1150, 1308, 1097, 1016), (1050, 1200, 1308, 1150), (1200, 1079, 1198, 1308), (1195, 1309, 1197, 1078), (1051, 1107, 1309, 1195), (1107, 1023, 1171, 1309), (1094, 1310, 1196, 1038), (1014, 1151, 1310, 1094), (1151, 1051, 1195, 1310), (1138, 1311, 1128, 1022), (1038, 1196, 1311, 1138), (1196, 1078, 1194, 1311), (1191, 1312, 1193, 1077), (1039, 1095, 1312, 1191), (1095, 1015, 1152, 1312), (1171, 1313, 1192, 1067), (1023, 1139, 1313, 1171), (1139, 1039, 1191, 1313), (1127, 1314, 1129, 1032), (1067, 1192, 1314, 1127), (1192, 1077, 1190, 1314), (1187, 1315, 1189, 1076), (1072, 1176, 1315, 1187), (1176, 1033, 1174, 1315), (1135, 1316, 1188, 1035), (1019, 1132, 1316, 1135), (1132, 1072, 1187, 1316), (1091, 1317, 1148, 1011), (1035, 1188, 1317, 1091), (1188, 1076, 1186, 1317), (1183, 1318, 1185, 1075), (1034, 1134, 1318, 1183), (1134, 1018, 1175, 1318), (1147, 1319, 1184, 1047), (1010, 1090, 1319, 1147), (1090, 1034, 1183, 1319), (1103, 1320, 1132, 1019), (1047, 1184, 1320, 1103), (1184, 1075, 1182, 1320), (1179, 1321, 1181, 1074), (1046, 1146, 1321, 1179), (1146, 1012, 1093, 1321), (1175, 1322, 1180, 1071), (1018, 1102, 1322, 1175), (1102, 1046, 1179, 1322), (1131, 1323, 1133, 1033), (1071, 1180, 1323, 1131), (1180, 1074, 1178, 1323), (1178, 1324, 1177, 1073), (1074, 1181, 1324, 1178), (1181, 1037, 1137, 1324), (1182, 1325, 1176, 1072), (1075, 1185, 1325, 1182), (1185, 1071, 1131, 1325), (1186, 1326, 1104, 1048), (1076, 1189, 1326, 1186), (1189, 1070, 1130, 1326), (1190, 1327, 1173, 1069), (1077, 1193, 1327, 1190), (1193, 1052, 1108, 1327), (1194, 1328, 1172, 1068), (1078, 1197, 1328, 1194), (1197, 1067, 1127, 1328), (1198, 1329, 1141, 1041), (1079, 1201, 1329, 1198), (1201, 1066, 1126, 1329), (1202, 1330, 1169, 1065), (1080, 1205, 1330, 1202), (1205, 1054, 1110, 1330), (1206, 1331, 1168, 1064), (1081, 1209, 1331, 1206), (1209, 1063, 1123, 1331), (1210, 1332, 1108, 1052), (1082, 1213, 1332, 1210), (1213, 1062, 1122, 1332), (1214, 1333, 1165, 1061), (1083, 1217, 1333, 1214), (1217, 1056, 1112, 1333), (1218, 1334, 1164, 1060), (1084, 1221, 1334, 1218), (1221, 1059, 1119, 1334), (1222, 1335, 1106, 1050), (1085, 1225, 1335, 1222), (1225, 1058, 1118, 1335), (1229, 1284, 1431, 1404), (1241, 1341, 1443, 1399), (1227, 1045, 1145, 1336), (1273, 1114, 1400, 1417), (1236, 1275, 1420, 1408), (1283, 1160, 1362, 1430), (1230, 1337, 1109, 1053), (1279, 1233, 1384, 1424), (1227, 1336, 1436, 1372), (1228, 1283, 1430, 1374), (1336, 1161, 1366, 1436), (1233, 1043, 1143, 1338), (1275, 1237, 1409, 1420), (1233, 1338, 1439, 1384), (1340, 1238, 1410, 1442), (1236, 1339, 1107, 1051), (1226, 1286, 1433, 1369), (1338, 1159, 1358, 1439), (1238, 1340, 1095, 1039), (1278, 1235, 1407, 1423), (1239, 1055, 1155, 1340), (1240, 1341, 1097, 1041), (1239, 1340, 1442, 1395), (1241, 1057, 1157, 1341), (1242, 1342, 1094, 1038), (1086, 1245, 1342, 1242), (1245, 1044, 1100, 1342), (1246, 1343, 1096, 1040), (1087, 1249, 1343, 1246), (1249, 1042, 1098, 1343), (1250, 1344, 1153, 1053), (1088, 1253, 1344, 1250), (1253, 1040, 1096, 1344), (1254, 1345, 1092, 1036), (1089, 1257, 1345, 1254), (1257, 1049, 1149, 1345), (1440, 1346, 1347, 1356), (1437, 1349, 1350, 1364), (1435, 1368, 1367, 1351), (1434, 1369, 1370, 1371), (1432, 1373, 1365, 1403), (1431, 1374, 1375, 1404), (1430, 1362, 1363, 1376), (1428, 1377, 1378, 1406), (1427, 1360, 1361, 1379), (1426, 1380, 1359, 1348), (1425, 1381, 1382, 1383), (1423, 1385, 1357, 1401), (1422, 1386, 1387, 1407), (1421, 1354, 1355, 1388), (1419, 1389, 1390, 1409), (1418, 1352, 1353, 1391), (1416, 1392, 1393, 1394), (1413, 1396, 1397, 1398), (1396, 1412, 1399, 1397), (1367, 1366, 1412, 1396), (1360, 1413, 1398, 1361), (1350, 1351, 1413, 1360), (1351, 1367, 1396, 1413), (1361, 1398, 1414, 1402), (1398, 1397, 1411, 1414), (1392, 1415, 1395, 1393), (1359, 1358, 1415, 1392), (1352, 1416, 1394, 1353), (1347, 1348, 1416, 1352), (1348, 1359, 1392, 1416), (1353, 1394, 1417, 1400), (1394, 1393, 1410, 1417), (1389, 1418, 1391, 1390), (1357, 1356, 1418, 1389), (1356, 1347, 1352, 1418), (1401, 1357, 1389, 1419), (1409, 1390, 1408, 1420), (1386, 1421, 1388, 1387), (1407, 1387, 1385, 1423), (1381, 1424, 1384, 1382), (1354, 1425, 1383, 1355), (1346, 1426, 1348, 1347), (1355, 1383, 1426, 1346), (1383, 1382, 1380, 1426), (1377, 1427, 1379, 1378), (1365, 1364, 1427, 1377), (1364, 1350, 1360, 1427), (1403, 1365, 1377, 1428), (1406, 1378, 1405, 1429), (1374, 1430, 1376, 1375), (1404, 1375, 1373, 1432), (1369, 1433, 1372, 1370), (1362, 1434, 1371, 1363), (1349, 1435, 1351, 1350), (1363, 1371, 1435, 1349), (1371, 1370, 1368, 1435), (1368, 1436, 1366, 1367), (1370, 1372, 1436, 1368), (1373, 1437, 1364, 1365), (1375, 1376, 1437, 1373), (1376, 1363, 1349, 1437), (1378, 1379, 1438, 1405), (1379, 1361, 1402, 1438), (1380, 1439, 1358, 1359), (1382, 1384, 1439, 1380), (1385, 1440, 1356, 1357), (1387, 1388, 1440, 1385), (1388, 1355, 1346, 1440), (1390, 1391, 1441, 1408), (1391, 1353, 1400, 1441), (1393, 1395, 1442, 1410), (1397, 1399, 1443, 1411)])
me_plane_001.polygons.foreach_set('material_index', [0, 0, 0, 0, 0, 0, 0, 0, 0, 0, 0, 0, 0, 0, 0, 0, 0, 0, 0, 0, 0, 0, 0, 0, 0, 0, 0, 0, 0, 0, 0, 0, 0, 0, 0, 0, 0, 0, 0, 0, 0, 0, 0, 0, 0, 0, 0, 0, 0, 0, 0, 0, 0, 0, 0, 0, 0, 0, 0, 0, 0, 0, 0, 0, 0, 0, 0, 0, 0, 0, 0, 0, 0, 0, 0, 0, 0, 0, 0, 0, 0, 0, 0, 0, 0, 0, 0, 0, 0, 0, 0, 0, 0, 0, 0, 0, 0, 0, 0, 0, 0, 0, 0, 0, 0, 0, 0, 0, 0, 0, 0, 0, 0, 0, 0, 0, 0, 0, 0, 0, 0, 0, 0, 0, 0, 0, 0, 0, 0, 0, 0, 0, 0, 0, 0, 0, 0, 0, 0, 0, 0, 0, 0, 0, 0, 0, 0, 0, 0, 0, 0, 0, 0, 0, 0, 0, 0, 0, 0, 0, 0, 0, 0, 0, 0, 0, 0, 0, 0, 0, 0, 0, 0, 0, 0, 0, 0, 0, 0, 0, 0, 0, 0, 0, 0, 0, 0, 0, 0, 0, 0, 0, 0, 0, 0, 0, 0, 0, 0, 0, 0, 0, 0, 0, 0, 0, 0, 0, 0, 0, 0, 0, 0, 0, 0, 0, 0, 0, 0, 0, 0, 0, 0, 0, 0, 0, 0, 0, 0, 0, 0, 0, 0, 0, 0, 0, 0, 0, 0, 0, 0, 0, 0, 0, 0, 0, 0, 0, 0, 0, 0, 0, 0, 0, 0, 0, 0, 0, 0, 0, 0, 0, 0, 0, 0, 0, 0, 0, 0, 0, 0, 0, 0, 0, 0, 0, 0, 0, 0, 0, 0, 0, 0, 0, 0, 0, 0, 0, 0, 0, 0, 0, 0, 0, 0, 0, 0, 0, 0, 0, 0, 0, 0, 0, 0, 0, 0, 0, 0, 0, 0, 0, 0, 0, 0, 0, 0, 0, 0, 0, 0, 0, 0, 0, 0, 0, 0, 0, 0, 0, 0, 0, 0, 0, 0, 0, 0, 0, 0, 0, 0, 0, 0, 0, 0, 0, 0, 0, 0, 0, 0, 0, 0, 0, 0, 0, 0, 0, 0, 0, 1, 1, 1, 1, 1, 1, 1, 1, 1, 1, 1, 1, 1, 1, 1, 1, 1, 1, 1, 1, 1, 1, 1, 1, 1, 1, 1, 1, 1, 1, 1, 1, 1, 1, 1, 1, 1, 1, 1, 1, 1, 1, 1, 1, 1, 1, 1, 1, 1, 1, 1, 1, 1, 1, 1, 1, 1, 1, 1, 1, 1, 1, 1, 1, 1, 1, 1, 1, 1, 1, 1, 1, 2, 2, 2, 2, 2, 2, 2, 2, 2, 2, 2, 2, 2, 2, 2, 2, 2, 2, 2, 2, 2, 2, 2, 2, 2, 2, 2, 2, 2, 2, 2, 2, 2, 2, 2, 2, 2, 2, 2, 2, 2, 2, 2, 2, 2, 2, 2, 2, 2, 2, 2, 2, 2, 2, 2, 2, 2, 2, 2, 2, 2, 2, 2, 2, 2, 2, 2, 2, 2, 2, 2, 2, 2, 2, 2, 2, 2, 2, 2, 2, 2, 2, 2, 2, 2, 2, 2, 2, 2, 2, 2, 2, 2, 2, 2, 2, 2, 2, 2, 2, 2, 2, 2, 2, 2, 2, 2, 2, 2, 2, 2, 2, 2, 2, 2, 2, 2, 2, 2, 2, 2, 2, 2, 2, 2, 2, 2, 2, 2, 2, 2, 2, 2, 2, 2, 2, 2, 2, 2, 2, 2, 2, 2, 2, 2, 2, 2, 2, 2, 2, 2, 2, 2, 2, 2, 2, 2, 2, 2, 2, 2, 2, 2, 2, 2, 2, 2, 2, 2, 2, 2, 2, 2, 2, 2, 2, 2, 2, 2, 2, 2, 2, 2, 2, 2, 2, 2, 2, 2, 2, 2, 2, 2, 2, 2, 2, 2, 2, 2, 2, 2, 2, 2, 2, 2, 2, 2, 2, 2, 2, 2, 2, 2, 2, 2, 2, 2, 2, 2, 2, 2, 2, 2, 2, 2, 2, 2, 2, 2, 2, 2, 2, 2, 2, 2, 2, 2, 2, 2, 2, 2, 2, 2, 2, 2, 2, 2, 2, 2, 2, 2, 2, 2, 2, 2, 2, 2, 2, 2, 2, 2, 2, 2, 2, 2, 2, 2, 2, 2, 2, 2, 2, 2, 2, 2, 2, 2, 2, 2, 2, 2, 2, 2, 2, 2, 2, 2, 2, 2, 2, 2, 2, 2, 2, 2, 2, 2, 2, 2, 2, 2, 2, 2, 2, 2, 2, 2, 2, 2, 2, 2, 2, 2, 2, 2, 2, 2, 2, 2, 2, 2, 2, 2, 2, 2, 2, 2, 2, 2, 2, 2, 2, 2, 2, 2, 2, 2, 2, 2, 2, 2, 2, 2, 2, 2, 2, 2, 2, 2, 2, 2, 2, 2, 2, 2, 2, 2, 2, 2, 2, 2, 2, 2, 2, 2, 2, 2, 2, 2, 2, 2, 2, 2, 2, 2, 2, 2, 2, 2, 2, 2, 2, 2, 2, 2, 2, 2, 2, 2, 2, 2, 2, 2, 2, 2, 2, 0, 0, 0, 0, 0, 0, 0, 0, 0, 0, 0, 0, 0, 0, 0, 0, 0, 0, 0, 0, 0, 0, 0, 0, 0, 0, 0, 0, 0, 0, 0, 0, 0, 0, 0, 0, 0, 0, 0, 0, 0, 0, 0, 0, 0, 0, 0, 0, 0, 0, 0, 0, 0, 0, 0, 0, 0, 0, 0, 0, 0, 0, 0, 0, 0, 0, 0, 0, 0, 0, 0, 0, 0, 0, 0, 0, 0, 0, 0, 0, 0, 0, 0, 0, 0, 0, 0, 0, 0, 0, 0, 0, 0, 0, 0, 0, 0, 0, 0, 0, 0, 0, 0, 0, 0, 0, 0, 0, 0, 0, 0, 0, 0, 0, 0, 0, 0, 0, 0, 0, 0, 0, 0, 0, 0, 0, 0, 0, 0, 0, 0, 0, 0, 0, 0, 0, 0, 0, 0, 0, 0, 0, 0, 0, 0, 0, 0, 0, 0, 0, 0, 0, 0, 0, 0, 0, 0, 0, 0, 0, 0, 0, 0, 0, 0, 0, 0, 0, 0, 0, 0, 0, 0, 0, 0, 0, 0, 0, 0, 0, 0, 0, 0, 0, 0, 0, 0, 0, 0, 0, 0, 0, 0, 0, 0, 0, 0, 0, 0, 0, 0, 0, 0, 0, 0, 0, 0, 0, 0, 0, 0, 0, 0, 0, 0, 0, 0, 0, 0, 0, 0, 0, 0, 0, 0, 0, 0, 0, 0, 0, 0, 0, 0, 0, 0, 0, 0, 0, 0, 0, 0, 0, 0, 0, 0, 0, 0, 0, 0, 0, 0, 0, 0, 0, 0, 0, 0, 0, 0, 0, 0, 0, 0, 0, 0, 0, 0, 0, 0, 0, 0, 0, 0, 0, 0, 0, 0, 0, 0, 0, 0, 0, 0, 0, 0, 0, 0, 0, 0, 0, 0, 0, 0, 0, 0, 0, 0, 0, 0, 0, 0, 0, 0, 0, 0, 0, 0, 0, 0, 0, 0, 0, 0, 0, 0, 0, 0, 0, 0, 0, 0, 0, 0, 0, 0, 0, 0, 0, 0, 0, 0, 0, 0, 0, 0, 0, 0, 0, 0, 0, 0, 0, 0, 0, 0, 0, 0, 0, 0, 0, 0, 0, 0, 0, 0, 0, 0, 0, 0, 0, 1, 1, 1, 1, 1, 1, 1, 1, 1, 1, 1, 1, 1, 1, 1, 1, 1, 1, 1, 1, 1, 1, 1, 1, 1, 1, 1, 1, 1, 1, 1, 1, 1, 1, 1, 1, 1, 1, 1, 1, 1, 1, 1, 1, 1, 1, 1, 1, 1, 1, 1, 1, 1, 1, 1, 1, 1, 1, 1, 1, 1, 1, 1, 1, 1, 1, 1, 1, 1, 1, 1, 1])
me_plane_001.materials.append(mat_material_001)
me_plane_001.materials.append(mat_material_002)
me_plane_001.materials.append(mat_material_003)
me_plane_001.use_remesh_preserve_volume = False
me_plane_001.use_remesh_preserve_attributes = False
me_plane_001.use_mirror_vertex_groups = False
me_plane_001.update()

# ---- objects
ob_plane_001 = bpy.data.objects.new('Plane.001', me_plane_001)

# ---- transforms, parenting, visibility, modifiers, constraints
ob_plane_001.location = (0.0, 0.0, 0.0)
ob_plane_001.lineart.crease_threshold = 0.0

# ---- collection membership
col_collection_1.objects.link(ob_plane_001)

# ---- scene / render settings (as saved in the file)
scene.frame_start = 1; scene.frame_end = 250; scene.frame_set(1)
scene.render.engine = 'BLENDER_EEVEE_NEXT'
scene.render.resolution_percentage = 50
scene.render.dither_intensity = 0.0
scene.cycles.use_denoising = False
scene.cycles.samples = 128
scene.cycles.sampling_pattern = 'TABULATED_SOBOL'
scene.cycles.use_adaptive_sampling = False
scene.cycles.use_light_tree = False
scene.cycles.blur_glossy = 0.0
scene.cycles.sample_clamp_indirect = 0.0
scene.view_settings.view_transform = 'Standard'
bpy.context.view_layer.update()

# ---- added for rendering (the .blend has no active camera and no usable light): camera, sun
cam_auto = bpy.data.cameras.new('AutoCamera')
cam_auto.lens = 50.0
cam_auto.sensor_width = 36.0
cam_auto.clip_end = 1000.0
ob_auto_camera = bpy.data.objects.new('AutoCamera', cam_auto)
scene.collection.objects.link(ob_auto_camera)
ob_auto_camera.location = (5.10675, -6.22044, 4.86471)
ob_auto_camera.rotation_euler = (1.09748, -7.21219e-08, 0.694738)
scene.camera = ob_auto_camera
light_auto_sun = bpy.data.lights.new('AutoSun', 'SUN')
light_auto_sun.energy = 3.0
light_auto_sun.angle = 0.0523599
ob_auto_sun = bpy.data.objects.new('AutoSun', light_auto_sun)
scene.collection.objects.link(ob_auto_sun)
ob_auto_sun.rotation_euler = (0.872665, 0.174533, 0.523599)
bpy.context.view_layer.update()
